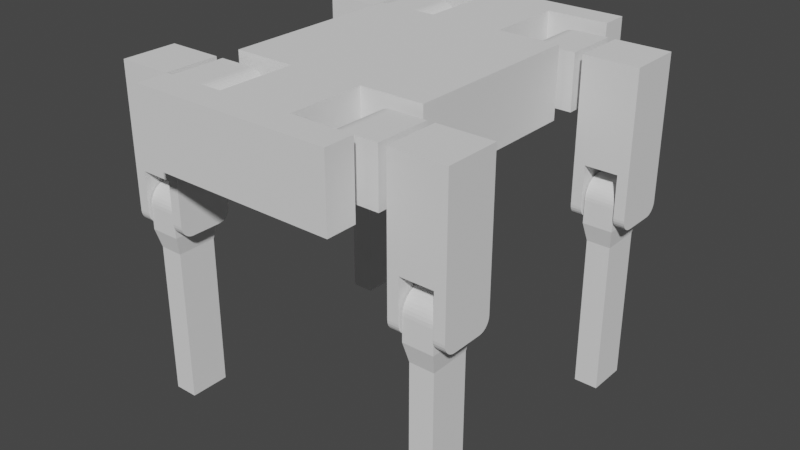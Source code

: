 # Source: quadruped-model.blend  (saved by Blender 2.90.8; exported with 4.5.12 LTS)
import bpy
from mathutils import Matrix  # noqa: F401  (used for matrix-valued properties, if any)

bpy.ops.wm.read_factory_settings(use_empty=True)
scene = bpy.context.scene
scene.name = 'Scene'

# ---- collections
col_collection = bpy.data.collections.new('Collection'); scene.collection.children.link(col_collection)

# ---- world
world_world = bpy.data.worlds.new('World'); scene.world = world_world
world_world.use_nodes = True; world_world.node_tree.nodes.clear()
_N = world_world.node_tree.nodes; _L = world_world.node_tree.links
n0 = _N.new('ShaderNodeOutputWorld'); n0.name = 'World Output'; n0.location = (300, 300)
n1 = _N.new('ShaderNodeBackground'); n1.name = 'Background'; n1.location = (10, 300)
n1.inputs[0].default_value = (0.05088, 0.05088, 0.05088, 1.0)
_L.new(n1.outputs[0], n0.inputs[0])
n0.is_active_output = True
world_world.color = (0.05088, 0.05088, 0.05088)
world_world.use_sun_shadow = False
world_world.sun_shadow_jitter_overblur = 0.0

# ---- meshes
me_cube_001 = bpy.data.meshes.new('Cube.001')
me_cube_001.from_pydata([(-1.0, -0.9957, -1.0), (-1.0, -0.9957, 1.0), (-1.0, 1.004, -1.0), (-1.0, 1.004, 1.0), (1.0, -0.9957, -1.0), (1.0, -0.9957, 1.0), (1.0, 1.004, -1.0), (1.0, 1.004, 1.0), (-1.0, -0.8457, -1.0), (-1.0, -0.8457, 1.0), (1.0, -0.8457, -1.0), (1.0, -0.8457, 1.0), (-1.0, 0.8655, 1.0), (1.0, 0.8655, -1.0), (-1.0, 0.8655, -1.0), (1.0, 0.8655, 1.0), (-1.0, -0.4607, -1.0), (1.0, -0.4607, 1.0), (-1.0, -0.4607, 1.0), (1.0, -0.4607, -1.0), (-1.0, 0.4677, 1.0), (1.0, 0.4677, -1.0), (-1.0, 0.4677, -1.0), (1.0, 0.4677, 1.0), (1.0, -0.4607, 1.0), (1.0, -0.8457, 1.0), (1.0, -0.8457, -1.0), (1.0, 0.4677, -1.0), (1.0, 0.8655, -1.0), (1.0, 0.8655, 1.0), (1.0, -0.4607, -1.0), (1.0, 0.4677, 1.0), (0.375, -0.4607, 1.0), (0.375, -0.8457, 1.0), (0.375, -0.8457, -1.0), (0.375, 0.4677, -1.0), (0.375, 0.8655, -1.0), (0.375, 0.8655, 1.0), (0.375, -0.4607, -1.0), (0.375, 0.4677, 1.0), (-0.375, -0.4607, -1.0), (-0.375, -0.8457, -1.0), (-0.375, -0.8457, 1.0), (-0.375, 0.4677, 1.0), (-0.375, 0.8655, 1.0), (-0.375, 0.8655, -1.0), (-0.375, -0.4607, 1.0), (-0.375, 0.4677, -1.0), (1.0, 0.8655, -1.0), (-1.0, 0.8655, -1.0)], [], [(14, 12, 3, 2), (2, 3, 7, 6), (10, 11, 5, 4), (4, 5, 1, 0), (8, 10, 4, 0), (11, 9, 1, 5), (13, 15, 29, 28), (0, 1, 9, 8), (6, 7, 15, 13), (2, 6, 13, 14), (7, 3, 12, 15), (21, 23, 17, 19), (22, 21, 19, 16), (23, 20, 18, 17), (16, 18, 20, 22), (19, 17, 24, 30), (23, 21, 27, 31), (11, 10, 26, 25), (38, 32, 33, 34), (36, 37, 39, 35), (31, 27, 35, 39), (30, 24, 32, 38), (28, 29, 37, 36), (25, 26, 34, 33), (47, 43, 44, 45), (41, 42, 46, 40), (12, 14, 45, 44), (22, 20, 43, 47), (18, 16, 40, 46), (8, 9, 42, 41), (14, 13, 48, 49), (35, 47, 45, 36), (34, 41, 40, 38), (37, 44, 43, 39), (32, 46, 42, 33)])
_uv = me_cube_001.uv_layers.new(name='UVMap')
_uv.uv.foreach_set('vector', [0.375, 0.2327, 0.625, 0.2327, 0.625, 0.25, 0.375, 0.25, 0.375, 0.25, 0.625, 0.25, 0.625, 0.5, 0.375, 0.5, 0.375, 0.7313, 0.625, 0.7313, 0.625, 0.75, 0.375, 0.75, 0.375, 0.75, 0.625, 0.75, 0.625, 1.0, 0.375, 1.0, 0.125, 0.7313, 0.375, 0.7313, 0.375, 0.75, 0.125, 0.75, 0.625, 0.7313, 0.875, 0.7313, 0.875, 0.75, 0.625, 0.75, 0.375, 0.5173, 0.625, 0.5173, 0.625, 0.5173, 0.375, 0.5173, 0.375, 0.0, 0.625, 0.0, 0.625, 0.01875, 0.375, 0.01875, 0.375, 0.5, 0.625, 0.5, 0.625, 0.5173, 0.375, 0.5173, 0.125, 0.5, 0.375, 0.5, 0.375, 0.5173, 0.125, 0.5173, 0.625, 0.5, 0.875, 0.5, 0.875, 0.5173, 0.625, 0.5173, 0.375, 0.5671, 0.625, 0.5671, 0.625, 0.6831, 0.375, 0.6831, 0.125, 0.5671, 0.375, 0.5671, 0.375, 0.6831, 0.125, 0.6831, 0.625, 0.5671, 0.875, 0.5671, 0.875, 0.6831, 0.625, 0.6831, 0.375, 0.06688, 0.625, 0.06688, 0.625, 0.1829, 0.375, 0.1829, 0.375, 0.6831, 0.625, 0.6831, 0.625, 0.6831, 0.375, 0.6831, 0.625, 0.5671, 0.375, 0.5671, 0.375, 0.5671, 0.625, 0.5671, 0.625, 0.7313, 0.375, 0.7313, 0.375, 0.7313, 0.625, 0.7313, 0.375, 0.6831, 0.625, 0.6831, 0.625, 0.7313, 0.375, 0.7313, 0.375, 0.5173, 0.625, 0.5173, 0.625, 0.5671, 0.375, 0.5671, 0.625, 0.5671, 0.375, 0.5671, 0.375, 0.5671, 0.625, 0.5671, 0.375, 0.6831, 0.625, 0.6831, 0.625, 0.6831, 0.375, 0.6831, 0.375, 0.5173, 0.625, 0.5173, 0.625, 0.5173, 0.375, 0.5173, 0.625, 0.7313, 0.375, 0.7313, 0.375, 0.7313, 0.625, 0.7313, 0.375, 0.1829, 0.625, 0.1829, 0.625, 0.2327, 0.375, 0.2327, 0.375, 0.01875, 0.625, 0.01875, 0.625, 0.06688, 0.375, 0.06688, 0.625, 0.2327, 0.375, 0.2327, 0.375, 0.2327, 0.625, 0.2327, 0.375, 0.1829, 0.625, 0.1829, 0.625, 0.1829, 0.375, 0.1829, 0.625, 0.06688, 0.375, 0.06688, 0.375, 0.06688, 0.625, 0.06688, 0.375, 0.01875, 0.625, 0.01875, 0.625, 0.01875, 0.375, 0.01875, 0.125, 0.5173, 0.375, 0.5173, 0.375, 0.5173, 0.125, 0.5173, 0.375, 0.5671, 0.375, 0.1829, 0.375, 0.2327, 0.375, 0.5173, 0.375, 0.7313, 0.375, 0.01875, 0.375, 0.06688, 0.375, 0.6831, 0.625, 0.5173, 0.625, 0.2327, 0.625, 0.1829, 0.625, 0.5671, 0.625, 0.6831, 0.625, 0.06688, 0.625, 0.01875, 0.625, 0.7313])
me_cube_001.use_remesh_fix_poles = True
me_cube_001.use_remesh_preserve_attributes = False
me_cube_001.use_mirror_vertex_groups = False
me_cube_001.update()
me_cube_002 = bpy.data.meshes.new('Cube.002')
me_cube_002.from_pydata([(-0.9445, -1.0, -1.0), (-0.9445, -1.0, 1.0), (-0.9445, 1.0, -1.0), (-0.9445, 1.0, 1.0), (0.2961, -1.0, -1.0), (1.056, -1.0, -0.2406), (0.4149, -1.0, -0.9907), (0.5308, -1.0, -0.9628), (0.6409, -1.0, -0.9172), (0.7425, -1.0, -0.855), (0.8331, -1.0, -0.7776), (0.9105, -1.0, -0.687), (0.9728, -1.0, -0.5854), (1.018, -1.0, -0.4753), (1.046, -1.0, -0.3594), (1.056, -1.0, 0.2406), (0.2961, -1.0, 1.0), (1.046, -1.0, 0.3594), (1.018, -1.0, 0.4753), (0.9728, -1.0, 0.5854), (0.9105, -1.0, 0.687), (0.8331, -1.0, 0.7776), (0.7425, -1.0, 0.855), (0.6409, -1.0, 0.9172), (0.5308, -1.0, 0.9628), (0.4149, -1.0, 0.9907), (1.056, 1.0, -0.2406), (0.2961, 1.0, -1.0), (1.046, 1.0, -0.3594), (1.018, 1.0, -0.4753), (0.9728, 1.0, -0.5854), (0.9105, 1.0, -0.687), (0.8331, 1.0, -0.7776), (0.7425, 1.0, -0.855), (0.6409, 1.0, -0.9172), (0.5308, 1.0, -0.9628), (0.4149, 1.0, -0.9907), (0.2961, 1.0, 1.0), (1.056, 1.0, 0.2406), (0.4149, 1.0, 0.9907), (0.5308, 1.0, 0.9628), (0.6409, 1.0, 0.9172), (0.7425, 1.0, 0.855), (0.8331, 1.0, 0.7776), (0.9105, 1.0, 0.687), (0.9728, 1.0, 0.5854), (1.018, 1.0, 0.4753), (1.046, 1.0, 0.3594)], [], [(0, 1, 3, 2), (4, 6, 7, 8, 9, 10, 11, 12, 13, 14, 5, 15, 17, 18, 19, 20, 21, 22, 23, 24, 25, 16, 1, 0), (37, 3, 1, 16), (26, 38, 15, 5), (2, 3, 37, 39, 40, 41, 42, 43, 44, 45, 46, 47, 38, 26, 28, 29, 30, 31, 32, 33, 34, 35, 36, 27), (4, 27, 36, 6), (6, 36, 35, 7), (7, 35, 34, 8), (8, 34, 33, 9), (9, 33, 32, 10), (10, 32, 31, 11), (11, 31, 30, 12), (12, 30, 29, 13), (13, 29, 28, 14), (14, 28, 26, 5), (37, 16, 25, 39), (39, 25, 24, 40), (40, 24, 23, 41), (41, 23, 22, 42), (42, 22, 21, 43), (43, 21, 20, 44), (44, 20, 19, 45), (45, 19, 18, 46), (46, 18, 17, 47), (47, 17, 15, 38), (2, 27, 4, 0)])
_uv = me_cube_002.uv_layers.new(name='UVMap')
_uv.uv.foreach_set('vector', [0.375, 0.0, 0.625, 0.0, 0.625, 0.25, 0.375, 0.25, 0.375, 0.8449, 0.322, 0.7767, 0.3328, 0.7719, 0.3439, 0.7673, 0.355, 0.763, 0.3843, 0.7593, 0.4141, 0.756, 0.4268, 0.7534, 0.4406, 0.7515, 0.4551, 0.7504, 0.4699, 0.75, 0.5301, 0.75, 0.5449, 0.7504, 0.5594, 0.7515, 0.5732, 0.7534, 0.5859, 0.756, 0.6157, 0.7593, 0.645, 0.763, 0.6561, 0.7673, 0.6672, 0.7719, 0.678, 0.7767, 0.625, 0.8449, 0.625, 1.0, 0.375, 1.0, 0.7199, 0.5, 0.875, 0.5, 0.875, 0.75, 0.7199, 0.75, 0.4699, 0.5, 0.5301, 0.5, 0.5301, 0.75, 0.4699, 0.75, 0.375, 0.25, 0.625, 0.25, 0.625, 0.4051, 0.678, 0.4733, 0.6672, 0.4781, 0.6561, 0.4827, 0.645, 0.487, 0.6157, 0.4907, 0.5859, 0.494, 0.5732, 0.4966, 0.5594, 0.4985, 0.5449, 0.4996, 0.5301, 0.5, 0.4699, 0.5, 0.4551, 0.4996, 0.4406, 0.4985, 0.4268, 0.4966, 0.4141, 0.494, 0.3843, 0.4907, 0.355, 0.487, 0.3439, 0.4827, 0.3328, 0.4781, 0.322, 0.4733, 0.375, 0.4051, 0.2801, 0.75, 0.2801, 0.5, 0.322, 0.4733, 0.322, 0.7767, 0.322, 0.7767, 0.322, 0.4733, 0.3328, 0.4781, 0.3328, 0.7719, 0.3328, 0.7719, 0.3328, 0.4781, 0.3439, 0.4827, 0.3439, 0.7673, 0.3439, 0.7673, 0.3439, 0.4827, 0.355, 0.487, 0.355, 0.763, 0.355, 0.763, 0.355, 0.487, 0.3843, 0.4907, 0.3843, 0.7593, 0.3843, 0.7593, 0.3843, 0.4907, 0.4141, 0.494, 0.4141, 0.756, 0.4141, 0.756, 0.4141, 0.494, 0.4268, 0.4966, 0.4268, 0.7534, 0.4268, 0.7534, 0.4268, 0.4966, 0.4406, 0.4985, 0.4406, 0.7515, 0.4406, 0.7515, 0.4406, 0.4985, 0.4551, 0.4996, 0.4551, 0.7504, 0.4551, 0.7504, 0.4551, 0.4996, 0.4699, 0.5, 0.4699, 0.75, 0.7199, 0.5, 0.7199, 0.75, 0.678, 0.7767, 0.678, 0.4733, 0.678, 0.4733, 0.678, 0.7767, 0.6672, 0.7719, 0.6672, 0.4781, 0.6672, 0.4781, 0.6672, 0.7719, 0.6561, 0.7673, 0.6561, 0.4827, 0.6561, 0.4827, 0.6561, 0.7673, 0.645, 0.763, 0.645, 0.487, 0.645, 0.487, 0.645, 0.763, 0.6157, 0.7593, 0.6157, 0.4907, 0.6157, 0.4907, 0.6157, 0.7593, 0.5859, 0.756, 0.5859, 0.494, 0.5859, 0.494, 0.5859, 0.756, 0.5732, 0.7534, 0.5732, 0.4966, 0.5732, 0.4966, 0.5732, 0.7534, 0.5594, 0.7515, 0.5594, 0.4985, 0.5594, 0.4985, 0.5594, 0.7515, 0.5449, 0.7504, 0.5449, 0.4996, 0.5449, 0.4996, 0.5449, 0.7504, 0.5301, 0.75, 0.5301, 0.5, 0.125, 0.5, 0.2801, 0.5, 0.2801, 0.75, 0.125, 0.75])
me_cube_002.use_remesh_fix_poles = True
me_cube_002.use_remesh_preserve_attributes = False
me_cube_002.use_mirror_vertex_groups = False
me_cube_002.update()
me_cube_003 = bpy.data.meshes.new('Cube.003')
me_cube_003.from_pydata([(0.9445, -1.0, -1.0), (0.9445, -1.0, 1.0), (0.9445, 1.0, -1.0), (0.9445, 1.0, 1.0), (-1.056, -1.0, -0.2406), (-0.2961, -1.0, -1.0), (-1.046, -1.0, -0.3594), (-1.018, -1.0, -0.4753), (-0.9728, -1.0, -0.5854), (-0.9105, -1.0, -0.687), (-0.8331, -1.0, -0.7776), (-0.7425, -1.0, -0.855), (-0.6409, -1.0, -0.9172), (-0.5308, -1.0, -0.9628), (-0.4149, -1.0, -0.9907), (-0.2961, -1.0, 1.0), (-1.056, -1.0, 0.2406), (-0.4149, -1.0, 0.9907), (-0.5308, -1.0, 0.9628), (-0.6409, -1.0, 0.9172), (-0.7425, -1.0, 0.855), (-0.8331, -1.0, 0.7776), (-0.9105, -1.0, 0.687), (-0.9728, -1.0, 0.5854), (-1.018, -1.0, 0.4753), (-1.046, -1.0, 0.3594), (-0.2961, 1.0, -1.0), (-1.056, 1.0, -0.2406), (-0.4149, 1.0, -0.9907), (-0.5308, 1.0, -0.9628), (-0.6409, 1.0, -0.9172), (-0.7425, 1.0, -0.855), (-0.8331, 1.0, -0.7776), (-0.9105, 1.0, -0.687), (-0.9728, 1.0, -0.5854), (-1.018, 1.0, -0.4753), (-1.046, 1.0, -0.3594), (-1.056, 1.0, 0.2406), (-0.2961, 1.0, 1.0), (-1.046, 1.0, 0.3594), (-1.018, 1.0, 0.4753), (-0.9728, 1.0, 0.5854), (-0.9105, 1.0, 0.687), (-0.8331, 1.0, 0.7776), (-0.7425, 1.0, 0.855), (-0.6409, 1.0, 0.9172), (-0.5308, 1.0, 0.9628), (-0.4149, 1.0, 0.9907)], [], [(0, 1, 15, 17, 18, 19, 20, 21, 22, 23, 24, 25, 16, 4, 6, 7, 8, 9, 10, 11, 12, 13, 14, 5), (2, 3, 1, 0), (3, 38, 15, 1), (4, 16, 37, 27), (26, 28, 29, 30, 31, 32, 33, 34, 35, 36, 27, 37, 39, 40, 41, 42, 43, 44, 45, 46, 47, 38, 3, 2), (26, 5, 14, 28), (28, 14, 13, 29), (29, 13, 12, 30), (30, 12, 11, 31), (31, 11, 10, 32), (32, 10, 9, 33), (33, 9, 8, 34), (34, 8, 7, 35), (35, 7, 6, 36), (36, 6, 4, 27), (15, 38, 47, 17), (17, 47, 46, 18), (18, 46, 45, 19), (19, 45, 44, 20), (20, 44, 43, 21), (21, 43, 42, 22), (22, 42, 41, 23), (23, 41, 40, 24), (24, 40, 39, 25), (25, 39, 37, 16), (26, 2, 0, 5)])
_uv = me_cube_003.uv_layers.new(name='UVMap')
_uv.uv.foreach_set('vector', [0.375, 0.75, 0.625, 0.75, 0.625, 0.9051, 0.6238, 0.9199, 0.6204, 0.9344, 0.6147, 0.9482, 0.6069, 0.9609, 0.5972, 0.9722, 0.5859, 0.9819, 0.5732, 0.9897, 0.5594, 0.9954, 0.5449, 0.9988, 0.5301, 1.0, 0.4699, 1.0, 0.4551, 0.9988, 0.4406, 0.9954, 0.4268, 0.9897, 0.4141, 0.9819, 0.4028, 0.9722, 0.3931, 0.9609, 0.3853, 0.9482, 0.3796, 0.9344, 0.3762, 0.9199, 0.375, 0.9051, 0.375, 0.5, 0.625, 0.5, 0.625, 0.75, 0.375, 0.75, 0.625, 0.5, 0.7801, 0.5, 0.7801, 0.75, 0.625, 0.75, 0.4699, 0.0, 0.5301, 0.0, 0.5301, 0.25, 0.4699, 0.25, 0.375, 0.3449, 0.3762, 0.3301, 0.3796, 0.3156, 0.3853, 0.3018, 0.3931, 0.2891, 0.4028, 0.2778, 0.4141, 0.2681, 0.4268, 0.2603, 0.4406, 0.2546, 0.4551, 0.2512, 0.4699, 0.25, 0.5301, 0.25, 0.5449, 0.2512, 0.5594, 0.2546, 0.5732, 0.2603, 0.5859, 0.2681, 0.5972, 0.2778, 0.6069, 0.2891, 0.6147, 0.3018, 0.6204, 0.3156, 0.6238, 0.3301, 0.625, 0.3449, 0.625, 0.5, 0.375, 0.5, 0.2199, 0.5, 0.2199, 0.75, 0.2051, 0.75, 0.2051, 0.5, 0.2051, 0.5, 0.2051, 0.75, 0.1906, 0.75, 0.1906, 0.5, 0.1906, 0.5, 0.1906, 0.75, 0.1768, 0.75, 0.1768, 0.5, 0.1768, 0.5, 0.1768, 0.75, 0.1641, 0.75, 0.1641, 0.5, 0.1641, 0.5, 0.1641, 0.75, 0.125, 0.75, 0.125, 0.5, 0.375, 0.25, 0.375, 0.0, 0.4141, 0.0, 0.4141, 0.25, 0.4141, 0.25, 0.4141, 0.0, 0.4268, 0.0, 0.4268, 0.25, 0.4268, 0.25, 0.4268, 0.0, 0.4406, 0.0, 0.4406, 0.25, 0.4406, 0.25, 0.4406, 0.0, 0.4551, 0.0, 0.4551, 0.25, 0.4551, 0.25, 0.4551, 0.0, 0.4699, 0.0, 0.4699, 0.25, 0.7801, 0.75, 0.7801, 0.5, 0.7949, 0.5, 0.7949, 0.75, 0.7949, 0.75, 0.7949, 0.5, 0.8094, 0.5, 0.8094, 0.75, 0.8094, 0.75, 0.8094, 0.5, 0.8232, 0.5, 0.8232, 0.75, 0.8232, 0.75, 0.8232, 0.5, 0.8359, 0.5, 0.8359, 0.75, 0.8359, 0.75, 0.8359, 0.5, 0.875, 0.5, 0.875, 0.75, 0.625, 0.0, 0.625, 0.25, 0.5859, 0.25, 0.5859, 0.0, 0.5859, 0.0, 0.5859, 0.25, 0.5732, 0.25, 0.5732, 0.0, 0.5732, 0.0, 0.5732, 0.25, 0.5594, 0.25, 0.5594, 0.0, 0.5594, 0.0, 0.5594, 0.25, 0.5449, 0.25, 0.5449, 0.0, 0.5449, 0.0, 0.5449, 0.25, 0.5301, 0.25, 0.5301, 0.0, 0.2199, 0.5, 0.375, 0.5, 0.375, 0.75, 0.2199, 0.75])
me_cube_003.use_remesh_fix_poles = True
me_cube_003.use_remesh_preserve_attributes = False
me_cube_003.use_mirror_vertex_groups = False
me_cube_003.update()
me_cube_004 = bpy.data.meshes.new('Cube.004')
me_cube_004.from_pydata([(0.9445, -1.0, -1.0), (0.9445, -1.0, 1.0), (0.9445, 1.0, -1.0), (0.9445, 1.0, 1.0), (-1.056, -1.0, -0.2406), (-0.2961, -1.0, -1.0), (-1.046, -1.0, -0.3594), (-1.018, -1.0, -0.4753), (-0.9728, -1.0, -0.5854), (-0.9105, -1.0, -0.687), (-0.8331, -1.0, -0.7776), (-0.7425, -1.0, -0.855), (-0.6409, -1.0, -0.9172), (-0.5308, -1.0, -0.9628), (-0.4149, -1.0, -0.9907), (-0.2961, -1.0, 1.0), (-1.056, -1.0, 0.2406), (-0.4149, -1.0, 0.9907), (-0.5308, -1.0, 0.9628), (-0.6409, -1.0, 0.9172), (-0.7425, -1.0, 0.855), (-0.8331, -1.0, 0.7776), (-0.9105, -1.0, 0.687), (-0.9728, -1.0, 0.5854), (-1.018, -1.0, 0.4753), (-1.046, -1.0, 0.3594), (-0.2961, 1.0, -1.0), (-1.056, 1.0, -0.2406), (-0.4149, 1.0, -0.9907), (-0.5308, 1.0, -0.9628), (-0.6409, 1.0, -0.9172), (-0.7425, 1.0, -0.855), (-0.8331, 1.0, -0.7776), (-0.9105, 1.0, -0.687), (-0.9728, 1.0, -0.5854), (-1.018, 1.0, -0.4753), (-1.046, 1.0, -0.3594), (-1.056, 1.0, 0.2406), (-0.2961, 1.0, 1.0), (-1.046, 1.0, 0.3594), (-1.018, 1.0, 0.4753), (-0.9728, 1.0, 0.5854), (-0.9105, 1.0, 0.687), (-0.8331, 1.0, 0.7776), (-0.7425, 1.0, 0.855), (-0.6409, 1.0, 0.9172), (-0.5308, 1.0, 0.9628), (-0.4149, 1.0, 0.9907)], [], [(0, 1, 15, 17, 18, 19, 20, 21, 22, 23, 24, 25, 16, 4, 6, 7, 8, 9, 10, 11, 12, 13, 14, 5), (2, 3, 1, 0), (3, 38, 15, 1), (4, 16, 37, 27), (26, 28, 29, 30, 31, 32, 33, 34, 35, 36, 27, 37, 39, 40, 41, 42, 43, 44, 45, 46, 47, 38, 3, 2), (26, 5, 14, 28), (28, 14, 13, 29), (29, 13, 12, 30), (30, 12, 11, 31), (31, 11, 10, 32), (32, 10, 9, 33), (33, 9, 8, 34), (34, 8, 7, 35), (35, 7, 6, 36), (36, 6, 4, 27), (15, 38, 47, 17), (17, 47, 46, 18), (18, 46, 45, 19), (19, 45, 44, 20), (20, 44, 43, 21), (21, 43, 42, 22), (22, 42, 41, 23), (23, 41, 40, 24), (24, 40, 39, 25), (25, 39, 37, 16), (26, 2, 0, 5)])
_uv = me_cube_004.uv_layers.new(name='UVMap')
_uv.uv.foreach_set('vector', [0.375, 0.75, 0.625, 0.75, 0.625, 0.9051, 0.6238, 0.9199, 0.6204, 0.9344, 0.6147, 0.9482, 0.6069, 0.9609, 0.5972, 0.9722, 0.5859, 0.9819, 0.5732, 0.9897, 0.5594, 0.9954, 0.5449, 0.9988, 0.5301, 1.0, 0.4699, 1.0, 0.4551, 0.9988, 0.4406, 0.9954, 0.4268, 0.9897, 0.4141, 0.9819, 0.4028, 0.9722, 0.3931, 0.9609, 0.3853, 0.9482, 0.3796, 0.9344, 0.3762, 0.9199, 0.375, 0.9051, 0.375, 0.5, 0.625, 0.5, 0.625, 0.75, 0.375, 0.75, 0.625, 0.5, 0.7801, 0.5, 0.7801, 0.75, 0.625, 0.75, 0.4699, 0.0, 0.5301, 0.0, 0.5301, 0.25, 0.4699, 0.25, 0.375, 0.3449, 0.3762, 0.3301, 0.3796, 0.3156, 0.3853, 0.3018, 0.3931, 0.2891, 0.4028, 0.2778, 0.4141, 0.2681, 0.4268, 0.2603, 0.4406, 0.2546, 0.4551, 0.2512, 0.4699, 0.25, 0.5301, 0.25, 0.5449, 0.2512, 0.5594, 0.2546, 0.5732, 0.2603, 0.5859, 0.2681, 0.5972, 0.2778, 0.6069, 0.2891, 0.6147, 0.3018, 0.6204, 0.3156, 0.6238, 0.3301, 0.625, 0.3449, 0.625, 0.5, 0.375, 0.5, 0.2199, 0.5, 0.2199, 0.75, 0.2051, 0.75, 0.2051, 0.5, 0.2051, 0.5, 0.2051, 0.75, 0.1906, 0.75, 0.1906, 0.5, 0.1906, 0.5, 0.1906, 0.75, 0.1768, 0.75, 0.1768, 0.5, 0.1768, 0.5, 0.1768, 0.75, 0.1641, 0.75, 0.1641, 0.5, 0.1641, 0.5, 0.1641, 0.75, 0.125, 0.75, 0.125, 0.5, 0.375, 0.25, 0.375, 0.0, 0.4141, 0.0, 0.4141, 0.25, 0.4141, 0.25, 0.4141, 0.0, 0.4268, 0.0, 0.4268, 0.25, 0.4268, 0.25, 0.4268, 0.0, 0.4406, 0.0, 0.4406, 0.25, 0.4406, 0.25, 0.4406, 0.0, 0.4551, 0.0, 0.4551, 0.25, 0.4551, 0.25, 0.4551, 0.0, 0.4699, 0.0, 0.4699, 0.25, 0.7801, 0.75, 0.7801, 0.5, 0.7949, 0.5, 0.7949, 0.75, 0.7949, 0.75, 0.7949, 0.5, 0.8094, 0.5, 0.8094, 0.75, 0.8094, 0.75, 0.8094, 0.5, 0.8232, 0.5, 0.8232, 0.75, 0.8232, 0.75, 0.8232, 0.5, 0.8359, 0.5, 0.8359, 0.75, 0.8359, 0.75, 0.8359, 0.5, 0.875, 0.5, 0.875, 0.75, 0.625, 0.0, 0.625, 0.25, 0.5859, 0.25, 0.5859, 0.0, 0.5859, 0.0, 0.5859, 0.25, 0.5732, 0.25, 0.5732, 0.0, 0.5732, 0.0, 0.5732, 0.25, 0.5594, 0.25, 0.5594, 0.0, 0.5594, 0.0, 0.5594, 0.25, 0.5449, 0.25, 0.5449, 0.0, 0.5449, 0.0, 0.5449, 0.25, 0.5301, 0.25, 0.5301, 0.0, 0.2199, 0.5, 0.375, 0.5, 0.375, 0.75, 0.2199, 0.75])
me_cube_004.use_remesh_fix_poles = True
me_cube_004.use_remesh_preserve_attributes = False
me_cube_004.use_mirror_vertex_groups = False
me_cube_004.update()
me_cube_005 = bpy.data.meshes.new('Cube.005')
me_cube_005.from_pydata([(-0.9445, -1.0, -1.0), (-0.9445, -1.0, 1.0), (-0.9445, 1.0, -1.0), (-0.9445, 1.0, 1.0), (0.2961, -1.0, -1.0), (1.056, -1.0, -0.2406), (0.4149, -1.0, -0.9907), (0.5308, -1.0, -0.9628), (0.6409, -1.0, -0.9172), (0.7425, -1.0, -0.855), (0.8331, -1.0, -0.7776), (0.9105, -1.0, -0.687), (0.9728, -1.0, -0.5854), (1.018, -1.0, -0.4753), (1.046, -1.0, -0.3594), (1.056, -1.0, 0.2406), (0.2961, -1.0, 1.0), (1.046, -1.0, 0.3594), (1.018, -1.0, 0.4753), (0.9728, -1.0, 0.5854), (0.9105, -1.0, 0.687), (0.8331, -1.0, 0.7776), (0.7425, -1.0, 0.855), (0.6409, -1.0, 0.9172), (0.5308, -1.0, 0.9628), (0.4149, -1.0, 0.9907), (1.056, 1.0, -0.2406), (0.2961, 1.0, -1.0), (1.046, 1.0, -0.3594), (1.018, 1.0, -0.4753), (0.9728, 1.0, -0.5854), (0.9105, 1.0, -0.687), (0.8331, 1.0, -0.7776), (0.7425, 1.0, -0.855), (0.6409, 1.0, -0.9172), (0.5308, 1.0, -0.9628), (0.4149, 1.0, -0.9907), (0.2961, 1.0, 1.0), (1.056, 1.0, 0.2406), (0.4149, 1.0, 0.9907), (0.5308, 1.0, 0.9628), (0.6409, 1.0, 0.9172), (0.7425, 1.0, 0.855), (0.8331, 1.0, 0.7776), (0.9105, 1.0, 0.687), (0.9728, 1.0, 0.5854), (1.018, 1.0, 0.4753), (1.046, 1.0, 0.3594)], [], [(0, 1, 3, 2), (4, 6, 7, 8, 9, 10, 11, 12, 13, 14, 5, 15, 17, 18, 19, 20, 21, 22, 23, 24, 25, 16, 1, 0), (37, 3, 1, 16), (26, 38, 15, 5), (2, 3, 37, 39, 40, 41, 42, 43, 44, 45, 46, 47, 38, 26, 28, 29, 30, 31, 32, 33, 34, 35, 36, 27), (4, 27, 36, 6), (6, 36, 35, 7), (7, 35, 34, 8), (8, 34, 33, 9), (9, 33, 32, 10), (10, 32, 31, 11), (11, 31, 30, 12), (12, 30, 29, 13), (13, 29, 28, 14), (14, 28, 26, 5), (37, 16, 25, 39), (39, 25, 24, 40), (40, 24, 23, 41), (41, 23, 22, 42), (42, 22, 21, 43), (43, 21, 20, 44), (44, 20, 19, 45), (45, 19, 18, 46), (46, 18, 17, 47), (47, 17, 15, 38), (2, 27, 4, 0)])
_uv = me_cube_005.uv_layers.new(name='UVMap')
_uv.uv.foreach_set('vector', [0.375, 0.0, 0.625, 0.0, 0.625, 0.25, 0.375, 0.25, 0.375, 0.8449, 0.322, 0.7767, 0.3328, 0.7719, 0.3439, 0.7673, 0.355, 0.763, 0.3843, 0.7593, 0.4141, 0.756, 0.4268, 0.7534, 0.4406, 0.7515, 0.4551, 0.7504, 0.4699, 0.75, 0.5301, 0.75, 0.5449, 0.7504, 0.5594, 0.7515, 0.5732, 0.7534, 0.5859, 0.756, 0.6157, 0.7593, 0.645, 0.763, 0.6561, 0.7673, 0.6672, 0.7719, 0.678, 0.7767, 0.625, 0.8449, 0.625, 1.0, 0.375, 1.0, 0.7199, 0.5, 0.875, 0.5, 0.875, 0.75, 0.7199, 0.75, 0.4699, 0.5, 0.5301, 0.5, 0.5301, 0.75, 0.4699, 0.75, 0.375, 0.25, 0.625, 0.25, 0.625, 0.4051, 0.678, 0.4733, 0.6672, 0.4781, 0.6561, 0.4827, 0.645, 0.487, 0.6157, 0.4907, 0.5859, 0.494, 0.5732, 0.4966, 0.5594, 0.4985, 0.5449, 0.4996, 0.5301, 0.5, 0.4699, 0.5, 0.4551, 0.4996, 0.4406, 0.4985, 0.4268, 0.4966, 0.4141, 0.494, 0.3843, 0.4907, 0.355, 0.487, 0.3439, 0.4827, 0.3328, 0.4781, 0.322, 0.4733, 0.375, 0.4051, 0.2801, 0.75, 0.2801, 0.5, 0.322, 0.4733, 0.322, 0.7767, 0.322, 0.7767, 0.322, 0.4733, 0.3328, 0.4781, 0.3328, 0.7719, 0.3328, 0.7719, 0.3328, 0.4781, 0.3439, 0.4827, 0.3439, 0.7673, 0.3439, 0.7673, 0.3439, 0.4827, 0.355, 0.487, 0.355, 0.763, 0.355, 0.763, 0.355, 0.487, 0.3843, 0.4907, 0.3843, 0.7593, 0.3843, 0.7593, 0.3843, 0.4907, 0.4141, 0.494, 0.4141, 0.756, 0.4141, 0.756, 0.4141, 0.494, 0.4268, 0.4966, 0.4268, 0.7534, 0.4268, 0.7534, 0.4268, 0.4966, 0.4406, 0.4985, 0.4406, 0.7515, 0.4406, 0.7515, 0.4406, 0.4985, 0.4551, 0.4996, 0.4551, 0.7504, 0.4551, 0.7504, 0.4551, 0.4996, 0.4699, 0.5, 0.4699, 0.75, 0.7199, 0.5, 0.7199, 0.75, 0.678, 0.7767, 0.678, 0.4733, 0.678, 0.4733, 0.678, 0.7767, 0.6672, 0.7719, 0.6672, 0.4781, 0.6672, 0.4781, 0.6672, 0.7719, 0.6561, 0.7673, 0.6561, 0.4827, 0.6561, 0.4827, 0.6561, 0.7673, 0.645, 0.763, 0.645, 0.487, 0.645, 0.487, 0.645, 0.763, 0.6157, 0.7593, 0.6157, 0.4907, 0.6157, 0.4907, 0.6157, 0.7593, 0.5859, 0.756, 0.5859, 0.494, 0.5859, 0.494, 0.5859, 0.756, 0.5732, 0.7534, 0.5732, 0.4966, 0.5732, 0.4966, 0.5732, 0.7534, 0.5594, 0.7515, 0.5594, 0.4985, 0.5594, 0.4985, 0.5594, 0.7515, 0.5449, 0.7504, 0.5449, 0.4996, 0.5449, 0.4996, 0.5449, 0.7504, 0.5301, 0.75, 0.5301, 0.5, 0.125, 0.5, 0.2801, 0.5, 0.2801, 0.75, 0.125, 0.75])
me_cube_005.use_remesh_fix_poles = True
me_cube_005.use_remesh_preserve_attributes = False
me_cube_005.use_mirror_vertex_groups = False
me_cube_005.update()
me_cube_010 = bpy.data.meshes.new('Cube.010')
me_cube_010.from_pydata([(-1.0, -1.0, 2.319), (-1.0, 1.0, 2.319), (1.0, -1.0, 2.319), (1.0, 1.0, 2.319), (-1.0, -1.0, -1.345), (-1.0, 1.0, -1.345), (1.0, 1.0, -1.345), (1.0, -1.0, -1.345), (-0.6, 1.0, 2.319), (-0.6, -1.0, 2.319), (-0.6, -1.0, -1.345), (-0.6, 1.0, -1.345), (0.6, 1.0, 2.319), (0.6, 1.0, -1.345), (0.6, -1.0, 2.319), (0.6, -1.0, -1.345), (-1.0, -0.5569, -3.318), (-1.0, -1.0, -2.875), (-1.0, -0.6555, -3.307), (-1.0, -0.7492, -3.274), (-1.0, -0.8332, -3.221), (-1.0, -0.9033, -3.151), (-1.0, -0.9561, -3.067), (-1.0, -0.9889, -2.973), (-1.0, 1.0, -2.875), (-1.0, 0.5569, -3.318), (-1.0, 0.9889, -2.973), (-1.0, 0.9561, -3.067), (-1.0, 0.9033, -3.151), (-1.0, 0.8332, -3.221), (-1.0, 0.7492, -3.274), (-1.0, 0.6555, -3.307), (1.0, -1.0, -2.875), (1.0, -0.5569, -3.318), (1.0, -0.9889, -2.973), (1.0, -0.9561, -3.067), (1.0, -0.9033, -3.151), (1.0, -0.8332, -3.221), (1.0, -0.7492, -3.274), (1.0, -0.6555, -3.307), (1.0, 0.5569, -3.318), (1.0, 1.0, -2.875), (1.0, 0.6555, -3.307), (1.0, 0.7492, -3.274), (1.0, 0.8332, -3.221), (1.0, 0.9033, -3.151), (1.0, 0.9561, -3.067), (1.0, 0.9889, -2.973), (-0.6, 0.5569, -3.318), (-0.6, 1.0, -2.875), (-0.6, 0.6555, -3.307), (-0.6, 0.7492, -3.274), (-0.6, 0.8332, -3.221), (-0.6, 0.9033, -3.151), (-0.6, 0.9561, -3.067), (-0.6, 0.9889, -2.973), (-0.6, -1.0, -2.875), (-0.6, -0.5569, -3.318), (-0.6, -0.9889, -2.973), (-0.6, -0.9561, -3.067), (-0.6, -0.9033, -3.151), (-0.6, -0.8332, -3.221), (-0.6, -0.7492, -3.274), (-0.6, -0.6555, -3.307), (0.6, -0.5569, -3.318), (0.6, -1.0, -2.875), (0.6, -0.6555, -3.307), (0.6, -0.7492, -3.274), (0.6, -0.8332, -3.221), (0.6, -0.9033, -3.151), (0.6, -0.9561, -3.067), (0.6, -0.9889, -2.973), (0.6, 1.0, -2.875), (0.6, 0.5569, -3.318), (0.6, 0.9889, -2.973), (0.6, 0.9561, -3.067), (0.6, 0.9033, -3.151), (0.6, 0.8332, -3.221), (0.6, 0.7492, -3.274), (0.6, 0.6555, -3.307)], [], [(4, 0, 1, 5), (13, 12, 3, 6), (6, 3, 2, 7), (10, 9, 0, 4), (11, 8, 12, 13), (8, 1, 0, 9), (5, 11, 49, 24), (7, 15, 65, 32), (14, 9, 10, 15), (10, 4, 17, 56), (40, 33, 64, 73), (10, 56, 58, 59, 60, 61, 62, 63, 57, 48, 50, 51, 52, 53, 54, 55, 49, 11), (12, 8, 9, 14), (13, 72, 74, 75, 76, 77, 78, 79, 73, 64, 66, 67, 68, 69, 70, 71, 65, 15), (5, 1, 8, 11), (7, 2, 14, 15), (3, 12, 14, 2), (16, 25, 48, 57), (41, 72, 13, 6), (40, 42, 43, 44, 45, 46, 47, 41, 6, 7, 32, 34, 35, 36, 37, 38, 39, 33), (10, 11, 13, 15), (48, 25, 31, 50), (50, 31, 30, 51), (51, 30, 29, 52), (52, 29, 28, 53), (53, 28, 27, 54), (54, 27, 26, 55), (55, 26, 24, 49), (64, 33, 39, 66), (66, 39, 38, 67), (67, 38, 37, 68), (68, 37, 36, 69), (69, 36, 35, 70), (70, 35, 34, 71), (71, 34, 32, 65), (16, 57, 63, 18), (18, 63, 62, 19), (19, 62, 61, 20), (20, 61, 60, 21), (21, 60, 59, 22), (22, 59, 58, 23), (23, 58, 56, 17), (40, 73, 79, 42), (42, 79, 78, 43), (43, 78, 77, 44), (44, 77, 76, 45), (45, 76, 75, 46), (46, 75, 74, 47), (47, 74, 72, 41), (16, 18, 19, 20, 21, 22, 23, 17, 4, 5, 24, 26, 27, 28, 29, 30, 31, 25)])
_uv = me_cube_010.uv_layers.new(name='UVMap')
_uv.uv.foreach_set('vector', [0.4625, 0.0, 0.625, 0.0, 0.625, 0.25, 0.4625, 0.25, 0.4625, 0.45, 0.625, 0.45, 0.625, 0.5, 0.4625, 0.5, 0.4625, 0.5, 0.625, 0.5, 0.625, 0.75, 0.4625, 0.75, 0.4625, 0.95, 0.625, 0.95, 0.625, 1.0, 0.4625, 1.0, 0.4625, 0.3, 0.825, 0.5, 0.625, 0.45, 0.4625, 0.45, 0.825, 0.5, 0.875, 0.5, 0.875, 0.75, 0.825, 0.75, 0.4625, 0.25, 0.4625, 0.3, 0.1039, 0.06738, 0.3947, 0.25, 0.4625, 0.75, 0.4625, 0.8, 0.1039, 0.1797, 0.3947, 0.75, 0.625, 0.8, 0.625, 0.95, 0.4625, 0.95, 0.4625, 0.8, 0.4625, 0.95, 0.4625, 1.0, 0.3947, 0.2246, 0.1039, 0.2134, 0.375, 0.5554, 0.375, 0.6946, 0.0, 0.0, 0.0, 0.0, 0.4625, 0.95, 0.1039, 0.2134, 0.08076, 0.1655, 0.05881, 0.1193, 0.03911, 0.07775, 0.007554, 0.01293, 0.003429, 0.005534, 0.0008681, 0.001353, 0.0, 0.0, 0.0, 0.0, 0.0008681, 0.0009931, 0.003429, 0.003734, 0.007554, 0.007491, 0.03911, 0.02796, 0.05881, 0.03965, 0.08076, 0.05281, 0.1039, 0.06738, 0.4625, 0.3, 0.675, 0.5, 0.825, 0.5, 0.825, 0.75, 0.675, 0.75, 0.4625, 0.45, 0.1039, 0.1011, 0.08076, 0.07881, 0.05881, 0.05803, 0.03911, 0.03945, 0.007554, 0.008745, 0.003429, 0.004149, 0.0008681, 0.001076, 0.0, 0.0, 0.0, 0.0, 0.0008681, 0.00127, 0.003429, 0.005118, 0.007554, 0.01167, 0.03911, 0.06626, 0.05881, 0.1009, 0.08076, 0.1395, 0.1039, 0.1797, 0.4625, 0.8, 0.4625, 0.25, 0.625, 0.25, 0.625, 0.3, 0.4625, 0.3, 0.4625, 0.75, 0.625, 0.75, 0.625, 0.8, 0.4625, 0.8, 0.625, 0.5, 0.675, 0.5, 0.675, 0.75, 0.625, 0.75, 0.375, 0.05538, 0.375, 0.1946, 0.0, 0.0, 0.0, 0.0, 0.3947, 0.5, 0.1039, 0.1011, 0.4625, 0.45, 0.4625, 0.5, 0.375, 0.5554, 0.3752, 0.5431, 0.3756, 0.5314, 0.3764, 0.5209, 0.3824, 0.504, 0.3861, 0.5018, 0.3903, 0.5005, 0.3947, 0.5, 0.4625, 0.5, 0.4625, 0.75, 0.3947, 0.75, 0.3903, 0.7495, 0.3861, 0.7482, 0.3824, 0.746, 0.3764, 0.7291, 0.3756, 0.7186, 0.3752, 0.7069, 0.375, 0.6946, 0.4625, 0.95, 0.4625, 0.3, 0.4625, 0.45, 0.4625, 0.8, 0.0, 0.0, 0.375, 0.1946, 0.3752, 0.2069, 0.0008681, 0.0009931, 0.0008681, 0.0009931, 0.3752, 0.2069, 0.3756, 0.2186, 0.003429, 0.003734, 0.003429, 0.003734, 0.3756, 0.2186, 0.3764, 0.2291, 0.007554, 0.007491, 0.007554, 0.007491, 0.3764, 0.2291, 0.3824, 0.246, 0.03911, 0.02796, 0.03911, 0.02796, 0.3824, 0.246, 0.3861, 0.2482, 0.05881, 0.03965, 0.05881, 0.03965, 0.3861, 0.2482, 0.3903, 0.2495, 0.08076, 0.05281, 0.08076, 0.05281, 0.3903, 0.2495, 0.3947, 0.25, 0.1039, 0.06738, 0.0, 0.0, 0.375, 0.6946, 0.3752, 0.7069, 0.0008681, 0.00127, 0.0008681, 0.00127, 0.3752, 0.7069, 0.3756, 0.7186, 0.003429, 0.005118, 0.003429, 0.005118, 0.3756, 0.7186, 0.3764, 0.7291, 0.007554, 0.01167, 0.007554, 0.01167, 0.3764, 0.7291, 0.3824, 0.746, 0.03911, 0.06626, 0.03911, 0.06626, 0.3824, 0.746, 0.3861, 0.7482, 0.05881, 0.1009, 0.05881, 0.1009, 0.3861, 0.7482, 0.3903, 0.7495, 0.08076, 0.1395, 0.08076, 0.1395, 0.3903, 0.7495, 0.3947, 0.75, 0.1039, 0.1797, 0.375, 0.05538, 0.0, 0.0, 0.0008681, 0.001353, 0.3752, 0.04306, 0.3752, 0.04306, 0.0008681, 0.001353, 0.003429, 0.005534, 0.3756, 0.03135, 0.3756, 0.03135, 0.003429, 0.005534, 0.007554, 0.01293, 0.3764, 0.02085, 0.3764, 0.02085, 0.007554, 0.01293, 0.03911, 0.07775, 0.3824, 0.0604, 0.3824, 0.0604, 0.03911, 0.07775, 0.05881, 0.1193, 0.3861, 0.08659, 0.3861, 0.08659, 0.05881, 0.1193, 0.08076, 0.1655, 0.3903, 0.1169, 0.3903, 0.1169, 0.08076, 0.1655, 0.1039, 0.2134, 0.3947, 0.2246, 0.375, 0.5554, 0.0, 0.0, 0.0008681, 0.001076, 0.3752, 0.5431, 0.3752, 0.5431, 0.0008681, 0.001076, 0.003429, 0.004149, 0.3756, 0.5314, 0.3756, 0.5314, 0.003429, 0.004149, 0.007554, 0.008745, 0.3764, 0.5209, 0.3764, 0.5209, 0.007554, 0.008745, 0.03911, 0.03945, 0.3824, 0.504, 0.3824, 0.504, 0.03911, 0.03945, 0.05881, 0.05803, 0.3861, 0.5018, 0.3861, 0.5018, 0.05881, 0.05803, 0.08076, 0.07881, 0.3903, 0.5005, 0.3903, 0.5005, 0.08076, 0.07881, 0.1039, 0.1011, 0.3947, 0.5, 0.375, 0.05538, 0.3752, 0.04306, 0.3756, 0.03135, 0.3764, 0.02085, 0.3824, 0.0604, 0.3861, 0.08659, 0.3903, 0.1169, 0.3947, 0.0, 0.4625, 0.0, 0.4625, 0.25, 0.3947, 0.25, 0.3903, 0.2495, 0.3861, 0.2482, 0.3824, 0.246, 0.3764, 0.2291, 0.3756, 0.2186, 0.3752, 0.2069, 0.375, 0.1946])
me_cube_010.use_remesh_fix_poles = True
me_cube_010.use_remesh_preserve_attributes = False
me_cube_010.use_mirror_vertex_groups = False
me_cube_010.update()
me_cube_012 = bpy.data.meshes.new('Cube.012')
me_cube_012.from_pydata([(-1.0, -1.0, 2.319), (-1.0, 1.0, 2.319), (1.0, -1.0, 2.319), (1.0, 1.0, 2.319), (-1.0, -1.0, -1.345), (-1.0, 1.0, -1.345), (1.0, 1.0, -1.345), (1.0, -1.0, -1.345), (-0.6, 1.0, 2.319), (-0.6, -1.0, 2.319), (-0.6, -1.0, -1.345), (-0.6, 1.0, -1.345), (0.6, 1.0, 2.319), (0.6, 1.0, -1.345), (0.6, -1.0, 2.319), (0.6, -1.0, -1.345), (-1.0, -0.5569, -3.318), (-1.0, -1.0, -2.875), (-1.0, -0.6555, -3.307), (-1.0, -0.7492, -3.274), (-1.0, -0.8332, -3.221), (-1.0, -0.9033, -3.151), (-1.0, -0.9561, -3.067), (-1.0, -0.9889, -2.973), (-1.0, 1.0, -2.875), (-1.0, 0.5569, -3.318), (-1.0, 0.9889, -2.973), (-1.0, 0.9561, -3.067), (-1.0, 0.9033, -3.151), (-1.0, 0.8332, -3.221), (-1.0, 0.7492, -3.274), (-1.0, 0.6555, -3.307), (1.0, -1.0, -2.875), (1.0, -0.5569, -3.318), (1.0, -0.9889, -2.973), (1.0, -0.9561, -3.067), (1.0, -0.9033, -3.151), (1.0, -0.8332, -3.221), (1.0, -0.7492, -3.274), (1.0, -0.6555, -3.307), (1.0, 0.5569, -3.318), (1.0, 1.0, -2.875), (1.0, 0.6555, -3.307), (1.0, 0.7492, -3.274), (1.0, 0.8332, -3.221), (1.0, 0.9033, -3.151), (1.0, 0.9561, -3.067), (1.0, 0.9889, -2.973), (-0.6, 0.5569, -3.318), (-0.6, 1.0, -2.875), (-0.6, 0.6555, -3.307), (-0.6, 0.7492, -3.274), (-0.6, 0.8332, -3.221), (-0.6, 0.9033, -3.151), (-0.6, 0.9561, -3.067), (-0.6, 0.9889, -2.973), (-0.6, -1.0, -2.875), (-0.6, -0.5569, -3.318), (-0.6, -0.9889, -2.973), (-0.6, -0.9561, -3.067), (-0.6, -0.9033, -3.151), (-0.6, -0.8332, -3.221), (-0.6, -0.7492, -3.274), (-0.6, -0.6555, -3.307), (0.6, -0.5569, -3.318), (0.6, -1.0, -2.875), (0.6, -0.6555, -3.307), (0.6, -0.7492, -3.274), (0.6, -0.8332, -3.221), (0.6, -0.9033, -3.151), (0.6, -0.9561, -3.067), (0.6, -0.9889, -2.973), (0.6, 1.0, -2.875), (0.6, 0.5569, -3.318), (0.6, 0.9889, -2.973), (0.6, 0.9561, -3.067), (0.6, 0.9033, -3.151), (0.6, 0.8332, -3.221), (0.6, 0.7492, -3.274), (0.6, 0.6555, -3.307)], [], [(4, 0, 1, 5), (13, 12, 3, 6), (6, 3, 2, 7), (10, 9, 0, 4), (11, 8, 12, 13), (8, 1, 0, 9), (5, 11, 49, 24), (7, 15, 65, 32), (14, 9, 10, 15), (10, 4, 17, 56), (40, 33, 64, 73), (10, 56, 58, 59, 60, 61, 62, 63, 57, 48, 50, 51, 52, 53, 54, 55, 49, 11), (12, 8, 9, 14), (13, 72, 74, 75, 76, 77, 78, 79, 73, 64, 66, 67, 68, 69, 70, 71, 65, 15), (5, 1, 8, 11), (7, 2, 14, 15), (3, 12, 14, 2), (16, 25, 48, 57), (41, 72, 13, 6), (40, 42, 43, 44, 45, 46, 47, 41, 6, 7, 32, 34, 35, 36, 37, 38, 39, 33), (10, 11, 13, 15), (48, 25, 31, 50), (50, 31, 30, 51), (51, 30, 29, 52), (52, 29, 28, 53), (53, 28, 27, 54), (54, 27, 26, 55), (55, 26, 24, 49), (64, 33, 39, 66), (66, 39, 38, 67), (67, 38, 37, 68), (68, 37, 36, 69), (69, 36, 35, 70), (70, 35, 34, 71), (71, 34, 32, 65), (16, 57, 63, 18), (18, 63, 62, 19), (19, 62, 61, 20), (20, 61, 60, 21), (21, 60, 59, 22), (22, 59, 58, 23), (23, 58, 56, 17), (40, 73, 79, 42), (42, 79, 78, 43), (43, 78, 77, 44), (44, 77, 76, 45), (45, 76, 75, 46), (46, 75, 74, 47), (47, 74, 72, 41), (16, 18, 19, 20, 21, 22, 23, 17, 4, 5, 24, 26, 27, 28, 29, 30, 31, 25)])
_uv = me_cube_012.uv_layers.new(name='UVMap')
_uv.uv.foreach_set('vector', [0.4625, 0.0, 0.625, 0.0, 0.625, 0.25, 0.4625, 0.25, 0.4625, 0.45, 0.625, 0.45, 0.625, 0.5, 0.4625, 0.5, 0.4625, 0.5, 0.625, 0.5, 0.625, 0.75, 0.4625, 0.75, 0.4625, 0.95, 0.625, 0.95, 0.625, 1.0, 0.4625, 1.0, 0.4625, 0.3, 0.825, 0.5, 0.625, 0.45, 0.4625, 0.45, 0.825, 0.5, 0.875, 0.5, 0.875, 0.75, 0.825, 0.75, 0.4625, 0.25, 0.4625, 0.3, 0.1039, 0.06738, 0.3947, 0.25, 0.4625, 0.75, 0.4625, 0.8, 0.1039, 0.1797, 0.3947, 0.75, 0.625, 0.8, 0.625, 0.95, 0.4625, 0.95, 0.4625, 0.8, 0.4625, 0.95, 0.4625, 1.0, 0.3947, 0.2246, 0.1039, 0.2134, 0.375, 0.5554, 0.375, 0.6946, 0.0, 0.0, 0.0, 0.0, 0.4625, 0.95, 0.1039, 0.2134, 0.08076, 0.1655, 0.05881, 0.1193, 0.03911, 0.07775, 0.007554, 0.01293, 0.003429, 0.005534, 0.0008681, 0.001353, 0.0, 0.0, 0.0, 0.0, 0.0008681, 0.0009931, 0.003429, 0.003734, 0.007554, 0.007491, 0.03911, 0.02796, 0.05881, 0.03965, 0.08076, 0.05281, 0.1039, 0.06738, 0.4625, 0.3, 0.675, 0.5, 0.825, 0.5, 0.825, 0.75, 0.675, 0.75, 0.4625, 0.45, 0.1039, 0.1011, 0.08076, 0.07881, 0.05881, 0.05803, 0.03911, 0.03945, 0.007554, 0.008745, 0.003429, 0.004149, 0.0008681, 0.001076, 0.0, 0.0, 0.0, 0.0, 0.0008681, 0.00127, 0.003429, 0.005118, 0.007554, 0.01167, 0.03911, 0.06626, 0.05881, 0.1009, 0.08076, 0.1395, 0.1039, 0.1797, 0.4625, 0.8, 0.4625, 0.25, 0.625, 0.25, 0.625, 0.3, 0.4625, 0.3, 0.4625, 0.75, 0.625, 0.75, 0.625, 0.8, 0.4625, 0.8, 0.625, 0.5, 0.675, 0.5, 0.675, 0.75, 0.625, 0.75, 0.375, 0.05538, 0.375, 0.1946, 0.0, 0.0, 0.0, 0.0, 0.3947, 0.5, 0.1039, 0.1011, 0.4625, 0.45, 0.4625, 0.5, 0.375, 0.5554, 0.3752, 0.5431, 0.3756, 0.5314, 0.3764, 0.5209, 0.3824, 0.504, 0.3861, 0.5018, 0.3903, 0.5005, 0.3947, 0.5, 0.4625, 0.5, 0.4625, 0.75, 0.3947, 0.75, 0.3903, 0.7495, 0.3861, 0.7482, 0.3824, 0.746, 0.3764, 0.7291, 0.3756, 0.7186, 0.3752, 0.7069, 0.375, 0.6946, 0.4625, 0.95, 0.4625, 0.3, 0.4625, 0.45, 0.4625, 0.8, 0.0, 0.0, 0.375, 0.1946, 0.3752, 0.2069, 0.0008681, 0.0009931, 0.0008681, 0.0009931, 0.3752, 0.2069, 0.3756, 0.2186, 0.003429, 0.003734, 0.003429, 0.003734, 0.3756, 0.2186, 0.3764, 0.2291, 0.007554, 0.007491, 0.007554, 0.007491, 0.3764, 0.2291, 0.3824, 0.246, 0.03911, 0.02796, 0.03911, 0.02796, 0.3824, 0.246, 0.3861, 0.2482, 0.05881, 0.03965, 0.05881, 0.03965, 0.3861, 0.2482, 0.3903, 0.2495, 0.08076, 0.05281, 0.08076, 0.05281, 0.3903, 0.2495, 0.3947, 0.25, 0.1039, 0.06738, 0.0, 0.0, 0.375, 0.6946, 0.3752, 0.7069, 0.0008681, 0.00127, 0.0008681, 0.00127, 0.3752, 0.7069, 0.3756, 0.7186, 0.003429, 0.005118, 0.003429, 0.005118, 0.3756, 0.7186, 0.3764, 0.7291, 0.007554, 0.01167, 0.007554, 0.01167, 0.3764, 0.7291, 0.3824, 0.746, 0.03911, 0.06626, 0.03911, 0.06626, 0.3824, 0.746, 0.3861, 0.7482, 0.05881, 0.1009, 0.05881, 0.1009, 0.3861, 0.7482, 0.3903, 0.7495, 0.08076, 0.1395, 0.08076, 0.1395, 0.3903, 0.7495, 0.3947, 0.75, 0.1039, 0.1797, 0.375, 0.05538, 0.0, 0.0, 0.0008681, 0.001353, 0.3752, 0.04306, 0.3752, 0.04306, 0.0008681, 0.001353, 0.003429, 0.005534, 0.3756, 0.03135, 0.3756, 0.03135, 0.003429, 0.005534, 0.007554, 0.01293, 0.3764, 0.02085, 0.3764, 0.02085, 0.007554, 0.01293, 0.03911, 0.07775, 0.3824, 0.0604, 0.3824, 0.0604, 0.03911, 0.07775, 0.05881, 0.1193, 0.3861, 0.08659, 0.3861, 0.08659, 0.05881, 0.1193, 0.08076, 0.1655, 0.3903, 0.1169, 0.3903, 0.1169, 0.08076, 0.1655, 0.1039, 0.2134, 0.3947, 0.2246, 0.375, 0.5554, 0.0, 0.0, 0.0008681, 0.001076, 0.3752, 0.5431, 0.3752, 0.5431, 0.0008681, 0.001076, 0.003429, 0.004149, 0.3756, 0.5314, 0.3756, 0.5314, 0.003429, 0.004149, 0.007554, 0.008745, 0.3764, 0.5209, 0.3764, 0.5209, 0.007554, 0.008745, 0.03911, 0.03945, 0.3824, 0.504, 0.3824, 0.504, 0.03911, 0.03945, 0.05881, 0.05803, 0.3861, 0.5018, 0.3861, 0.5018, 0.05881, 0.05803, 0.08076, 0.07881, 0.3903, 0.5005, 0.3903, 0.5005, 0.08076, 0.07881, 0.1039, 0.1011, 0.3947, 0.5, 0.375, 0.05538, 0.3752, 0.04306, 0.3756, 0.03135, 0.3764, 0.02085, 0.3824, 0.0604, 0.3861, 0.08659, 0.3903, 0.1169, 0.3947, 0.0, 0.4625, 0.0, 0.4625, 0.25, 0.3947, 0.25, 0.3903, 0.2495, 0.3861, 0.2482, 0.3824, 0.246, 0.3764, 0.2291, 0.3756, 0.2186, 0.3752, 0.2069, 0.375, 0.1946])
me_cube_012.use_remesh_fix_poles = True
me_cube_012.use_remesh_preserve_attributes = False
me_cube_012.use_mirror_vertex_groups = False
me_cube_012.update()
me_cube_014 = bpy.data.meshes.new('Cube.014')
me_cube_014.from_pydata([(-1.0, -1.0, 2.319), (-1.0, 1.0, 2.319), (1.0, -1.0, 2.319), (1.0, 1.0, 2.319), (-1.0, -1.0, -1.345), (-1.0, 1.0, -1.345), (1.0, 1.0, -1.345), (1.0, -1.0, -1.345), (-0.6, 1.0, 2.319), (-0.6, -1.0, 2.319), (-0.6, -1.0, -1.345), (-0.6, 1.0, -1.345), (0.6, 1.0, 2.319), (0.6, 1.0, -1.345), (0.6, -1.0, 2.319), (0.6, -1.0, -1.345), (-1.0, -0.5569, -3.318), (-1.0, -1.0, -2.875), (-1.0, -0.6555, -3.307), (-1.0, -0.7492, -3.274), (-1.0, -0.8332, -3.221), (-1.0, -0.9033, -3.151), (-1.0, -0.9561, -3.067), (-1.0, -0.9889, -2.973), (-1.0, 1.0, -2.875), (-1.0, 0.5569, -3.318), (-1.0, 0.9889, -2.973), (-1.0, 0.9561, -3.067), (-1.0, 0.9033, -3.151), (-1.0, 0.8332, -3.221), (-1.0, 0.7492, -3.274), (-1.0, 0.6555, -3.307), (1.0, -1.0, -2.875), (1.0, -0.5569, -3.318), (1.0, -0.9889, -2.973), (1.0, -0.9561, -3.067), (1.0, -0.9033, -3.151), (1.0, -0.8332, -3.221), (1.0, -0.7492, -3.274), (1.0, -0.6555, -3.307), (1.0, 0.5569, -3.318), (1.0, 1.0, -2.875), (1.0, 0.6555, -3.307), (1.0, 0.7492, -3.274), (1.0, 0.8332, -3.221), (1.0, 0.9033, -3.151), (1.0, 0.9561, -3.067), (1.0, 0.9889, -2.973), (-0.6, 0.5569, -3.318), (-0.6, 1.0, -2.875), (-0.6, 0.6555, -3.307), (-0.6, 0.7492, -3.274), (-0.6, 0.8332, -3.221), (-0.6, 0.9033, -3.151), (-0.6, 0.9561, -3.067), (-0.6, 0.9889, -2.973), (-0.6, -1.0, -2.875), (-0.6, -0.5569, -3.318), (-0.6, -0.9889, -2.973), (-0.6, -0.9561, -3.067), (-0.6, -0.9033, -3.151), (-0.6, -0.8332, -3.221), (-0.6, -0.7492, -3.274), (-0.6, -0.6555, -3.307), (0.6, -0.5569, -3.318), (0.6, -1.0, -2.875), (0.6, -0.6555, -3.307), (0.6, -0.7492, -3.274), (0.6, -0.8332, -3.221), (0.6, -0.9033, -3.151), (0.6, -0.9561, -3.067), (0.6, -0.9889, -2.973), (0.6, 1.0, -2.875), (0.6, 0.5569, -3.318), (0.6, 0.9889, -2.973), (0.6, 0.9561, -3.067), (0.6, 0.9033, -3.151), (0.6, 0.8332, -3.221), (0.6, 0.7492, -3.274), (0.6, 0.6555, -3.307)], [], [(4, 0, 1, 5), (13, 12, 3, 6), (6, 3, 2, 7), (10, 9, 0, 4), (11, 8, 12, 13), (8, 1, 0, 9), (5, 11, 49, 24), (7, 15, 65, 32), (14, 9, 10, 15), (10, 4, 17, 56), (40, 33, 64, 73), (10, 56, 58, 59, 60, 61, 62, 63, 57, 48, 50, 51, 52, 53, 54, 55, 49, 11), (12, 8, 9, 14), (13, 72, 74, 75, 76, 77, 78, 79, 73, 64, 66, 67, 68, 69, 70, 71, 65, 15), (5, 1, 8, 11), (7, 2, 14, 15), (3, 12, 14, 2), (16, 25, 48, 57), (41, 72, 13, 6), (40, 42, 43, 44, 45, 46, 47, 41, 6, 7, 32, 34, 35, 36, 37, 38, 39, 33), (10, 11, 13, 15), (48, 25, 31, 50), (50, 31, 30, 51), (51, 30, 29, 52), (52, 29, 28, 53), (53, 28, 27, 54), (54, 27, 26, 55), (55, 26, 24, 49), (64, 33, 39, 66), (66, 39, 38, 67), (67, 38, 37, 68), (68, 37, 36, 69), (69, 36, 35, 70), (70, 35, 34, 71), (71, 34, 32, 65), (16, 57, 63, 18), (18, 63, 62, 19), (19, 62, 61, 20), (20, 61, 60, 21), (21, 60, 59, 22), (22, 59, 58, 23), (23, 58, 56, 17), (40, 73, 79, 42), (42, 79, 78, 43), (43, 78, 77, 44), (44, 77, 76, 45), (45, 76, 75, 46), (46, 75, 74, 47), (47, 74, 72, 41), (16, 18, 19, 20, 21, 22, 23, 17, 4, 5, 24, 26, 27, 28, 29, 30, 31, 25)])
_uv = me_cube_014.uv_layers.new(name='UVMap')
_uv.uv.foreach_set('vector', [0.4625, 0.0, 0.625, 0.0, 0.625, 0.25, 0.4625, 0.25, 0.4625, 0.45, 0.625, 0.45, 0.625, 0.5, 0.4625, 0.5, 0.4625, 0.5, 0.625, 0.5, 0.625, 0.75, 0.4625, 0.75, 0.4625, 0.95, 0.625, 0.95, 0.625, 1.0, 0.4625, 1.0, 0.4625, 0.3, 0.825, 0.5, 0.625, 0.45, 0.4625, 0.45, 0.825, 0.5, 0.875, 0.5, 0.875, 0.75, 0.825, 0.75, 0.4625, 0.25, 0.4625, 0.3, 0.1039, 0.06738, 0.3947, 0.25, 0.4625, 0.75, 0.4625, 0.8, 0.1039, 0.1797, 0.3947, 0.75, 0.625, 0.8, 0.625, 0.95, 0.4625, 0.95, 0.4625, 0.8, 0.4625, 0.95, 0.4625, 1.0, 0.3947, 0.2246, 0.1039, 0.2134, 0.375, 0.5554, 0.375, 0.6946, 0.0, 0.0, 0.0, 0.0, 0.4625, 0.95, 0.1039, 0.2134, 0.08076, 0.1655, 0.05881, 0.1193, 0.03911, 0.07775, 0.007554, 0.01293, 0.003429, 0.005534, 0.0008681, 0.001353, 0.0, 0.0, 0.0, 0.0, 0.0008681, 0.0009931, 0.003429, 0.003734, 0.007554, 0.007491, 0.03911, 0.02796, 0.05881, 0.03965, 0.08076, 0.05281, 0.1039, 0.06738, 0.4625, 0.3, 0.675, 0.5, 0.825, 0.5, 0.825, 0.75, 0.675, 0.75, 0.4625, 0.45, 0.1039, 0.1011, 0.08076, 0.07881, 0.05881, 0.05803, 0.03911, 0.03945, 0.007554, 0.008745, 0.003429, 0.004149, 0.0008681, 0.001076, 0.0, 0.0, 0.0, 0.0, 0.0008681, 0.00127, 0.003429, 0.005118, 0.007554, 0.01167, 0.03911, 0.06626, 0.05881, 0.1009, 0.08076, 0.1395, 0.1039, 0.1797, 0.4625, 0.8, 0.4625, 0.25, 0.625, 0.25, 0.625, 0.3, 0.4625, 0.3, 0.4625, 0.75, 0.625, 0.75, 0.625, 0.8, 0.4625, 0.8, 0.625, 0.5, 0.675, 0.5, 0.675, 0.75, 0.625, 0.75, 0.375, 0.05538, 0.375, 0.1946, 0.0, 0.0, 0.0, 0.0, 0.3947, 0.5, 0.1039, 0.1011, 0.4625, 0.45, 0.4625, 0.5, 0.375, 0.5554, 0.3752, 0.5431, 0.3756, 0.5314, 0.3764, 0.5209, 0.3824, 0.504, 0.3861, 0.5018, 0.3903, 0.5005, 0.3947, 0.5, 0.4625, 0.5, 0.4625, 0.75, 0.3947, 0.75, 0.3903, 0.7495, 0.3861, 0.7482, 0.3824, 0.746, 0.3764, 0.7291, 0.3756, 0.7186, 0.3752, 0.7069, 0.375, 0.6946, 0.4625, 0.95, 0.4625, 0.3, 0.4625, 0.45, 0.4625, 0.8, 0.0, 0.0, 0.375, 0.1946, 0.3752, 0.2069, 0.0008681, 0.0009931, 0.0008681, 0.0009931, 0.3752, 0.2069, 0.3756, 0.2186, 0.003429, 0.003734, 0.003429, 0.003734, 0.3756, 0.2186, 0.3764, 0.2291, 0.007554, 0.007491, 0.007554, 0.007491, 0.3764, 0.2291, 0.3824, 0.246, 0.03911, 0.02796, 0.03911, 0.02796, 0.3824, 0.246, 0.3861, 0.2482, 0.05881, 0.03965, 0.05881, 0.03965, 0.3861, 0.2482, 0.3903, 0.2495, 0.08076, 0.05281, 0.08076, 0.05281, 0.3903, 0.2495, 0.3947, 0.25, 0.1039, 0.06738, 0.0, 0.0, 0.375, 0.6946, 0.3752, 0.7069, 0.0008681, 0.00127, 0.0008681, 0.00127, 0.3752, 0.7069, 0.3756, 0.7186, 0.003429, 0.005118, 0.003429, 0.005118, 0.3756, 0.7186, 0.3764, 0.7291, 0.007554, 0.01167, 0.007554, 0.01167, 0.3764, 0.7291, 0.3824, 0.746, 0.03911, 0.06626, 0.03911, 0.06626, 0.3824, 0.746, 0.3861, 0.7482, 0.05881, 0.1009, 0.05881, 0.1009, 0.3861, 0.7482, 0.3903, 0.7495, 0.08076, 0.1395, 0.08076, 0.1395, 0.3903, 0.7495, 0.3947, 0.75, 0.1039, 0.1797, 0.375, 0.05538, 0.0, 0.0, 0.0008681, 0.001353, 0.3752, 0.04306, 0.3752, 0.04306, 0.0008681, 0.001353, 0.003429, 0.005534, 0.3756, 0.03135, 0.3756, 0.03135, 0.003429, 0.005534, 0.007554, 0.01293, 0.3764, 0.02085, 0.3764, 0.02085, 0.007554, 0.01293, 0.03911, 0.07775, 0.3824, 0.0604, 0.3824, 0.0604, 0.03911, 0.07775, 0.05881, 0.1193, 0.3861, 0.08659, 0.3861, 0.08659, 0.05881, 0.1193, 0.08076, 0.1655, 0.3903, 0.1169, 0.3903, 0.1169, 0.08076, 0.1655, 0.1039, 0.2134, 0.3947, 0.2246, 0.375, 0.5554, 0.0, 0.0, 0.0008681, 0.001076, 0.3752, 0.5431, 0.3752, 0.5431, 0.0008681, 0.001076, 0.003429, 0.004149, 0.3756, 0.5314, 0.3756, 0.5314, 0.003429, 0.004149, 0.007554, 0.008745, 0.3764, 0.5209, 0.3764, 0.5209, 0.007554, 0.008745, 0.03911, 0.03945, 0.3824, 0.504, 0.3824, 0.504, 0.03911, 0.03945, 0.05881, 0.05803, 0.3861, 0.5018, 0.3861, 0.5018, 0.05881, 0.05803, 0.08076, 0.07881, 0.3903, 0.5005, 0.3903, 0.5005, 0.08076, 0.07881, 0.1039, 0.1011, 0.3947, 0.5, 0.375, 0.05538, 0.3752, 0.04306, 0.3756, 0.03135, 0.3764, 0.02085, 0.3824, 0.0604, 0.3861, 0.08659, 0.3903, 0.1169, 0.3947, 0.0, 0.4625, 0.0, 0.4625, 0.25, 0.3947, 0.25, 0.3903, 0.2495, 0.3861, 0.2482, 0.3824, 0.246, 0.3764, 0.2291, 0.3756, 0.2186, 0.3752, 0.2069, 0.375, 0.1946])
me_cube_014.use_remesh_fix_poles = True
me_cube_014.use_remesh_preserve_attributes = False
me_cube_014.use_mirror_vertex_groups = False
me_cube_014.update()
me_cube_013 = bpy.data.meshes.new('Cube.013')
me_cube_013.from_pydata([(-1.0, -1.0, 2.319), (-1.0, 1.0, 2.319), (1.0, -1.0, 2.319), (1.0, 1.0, 2.319), (-1.0, -1.0, -1.345), (-1.0, 1.0, -1.345), (1.0, 1.0, -1.345), (1.0, -1.0, -1.345), (-0.6, 1.0, 2.319), (-0.6, -1.0, 2.319), (-0.6, -1.0, -1.345), (-0.6, 1.0, -1.345), (0.6, 1.0, 2.319), (0.6, 1.0, -1.345), (0.6, -1.0, 2.319), (0.6, -1.0, -1.345), (-1.0, -0.5569, -3.318), (-1.0, -1.0, -2.875), (-1.0, -0.6555, -3.307), (-1.0, -0.7492, -3.274), (-1.0, -0.8332, -3.221), (-1.0, -0.9033, -3.151), (-1.0, -0.9561, -3.067), (-1.0, -0.9889, -2.973), (-1.0, 1.0, -2.875), (-1.0, 0.5569, -3.318), (-1.0, 0.9889, -2.973), (-1.0, 0.9561, -3.067), (-1.0, 0.9033, -3.151), (-1.0, 0.8332, -3.221), (-1.0, 0.7492, -3.274), (-1.0, 0.6555, -3.307), (1.0, -1.0, -2.875), (1.0, -0.5569, -3.318), (1.0, -0.9889, -2.973), (1.0, -0.9561, -3.067), (1.0, -0.9033, -3.151), (1.0, -0.8332, -3.221), (1.0, -0.7492, -3.274), (1.0, -0.6555, -3.307), (1.0, 0.5569, -3.318), (1.0, 1.0, -2.875), (1.0, 0.6555, -3.307), (1.0, 0.7492, -3.274), (1.0, 0.8332, -3.221), (1.0, 0.9033, -3.151), (1.0, 0.9561, -3.067), (1.0, 0.9889, -2.973), (-0.6, 0.5569, -3.318), (-0.6, 1.0, -2.875), (-0.6, 0.6555, -3.307), (-0.6, 0.7492, -3.274), (-0.6, 0.8332, -3.221), (-0.6, 0.9033, -3.151), (-0.6, 0.9561, -3.067), (-0.6, 0.9889, -2.973), (-0.6, -1.0, -2.875), (-0.6, -0.5569, -3.318), (-0.6, -0.9889, -2.973), (-0.6, -0.9561, -3.067), (-0.6, -0.9033, -3.151), (-0.6, -0.8332, -3.221), (-0.6, -0.7492, -3.274), (-0.6, -0.6555, -3.307), (0.6, -0.5569, -3.318), (0.6, -1.0, -2.875), (0.6, -0.6555, -3.307), (0.6, -0.7492, -3.274), (0.6, -0.8332, -3.221), (0.6, -0.9033, -3.151), (0.6, -0.9561, -3.067), (0.6, -0.9889, -2.973), (0.6, 1.0, -2.875), (0.6, 0.5569, -3.318), (0.6, 0.9889, -2.973), (0.6, 0.9561, -3.067), (0.6, 0.9033, -3.151), (0.6, 0.8332, -3.221), (0.6, 0.7492, -3.274), (0.6, 0.6555, -3.307)], [], [(4, 0, 1, 5), (13, 12, 3, 6), (6, 3, 2, 7), (10, 9, 0, 4), (11, 8, 12, 13), (8, 1, 0, 9), (5, 11, 49, 24), (7, 15, 65, 32), (14, 9, 10, 15), (10, 4, 17, 56), (40, 33, 64, 73), (10, 56, 58, 59, 60, 61, 62, 63, 57, 48, 50, 51, 52, 53, 54, 55, 49, 11), (12, 8, 9, 14), (13, 72, 74, 75, 76, 77, 78, 79, 73, 64, 66, 67, 68, 69, 70, 71, 65, 15), (5, 1, 8, 11), (7, 2, 14, 15), (3, 12, 14, 2), (16, 25, 48, 57), (41, 72, 13, 6), (40, 42, 43, 44, 45, 46, 47, 41, 6, 7, 32, 34, 35, 36, 37, 38, 39, 33), (10, 11, 13, 15), (48, 25, 31, 50), (50, 31, 30, 51), (51, 30, 29, 52), (52, 29, 28, 53), (53, 28, 27, 54), (54, 27, 26, 55), (55, 26, 24, 49), (64, 33, 39, 66), (66, 39, 38, 67), (67, 38, 37, 68), (68, 37, 36, 69), (69, 36, 35, 70), (70, 35, 34, 71), (71, 34, 32, 65), (16, 57, 63, 18), (18, 63, 62, 19), (19, 62, 61, 20), (20, 61, 60, 21), (21, 60, 59, 22), (22, 59, 58, 23), (23, 58, 56, 17), (40, 73, 79, 42), (42, 79, 78, 43), (43, 78, 77, 44), (44, 77, 76, 45), (45, 76, 75, 46), (46, 75, 74, 47), (47, 74, 72, 41), (16, 18, 19, 20, 21, 22, 23, 17, 4, 5, 24, 26, 27, 28, 29, 30, 31, 25)])
_uv = me_cube_013.uv_layers.new(name='UVMap')
_uv.uv.foreach_set('vector', [0.4625, 0.0, 0.625, 0.0, 0.625, 0.25, 0.4625, 0.25, 0.4625, 0.45, 0.625, 0.45, 0.625, 0.5, 0.4625, 0.5, 0.4625, 0.5, 0.625, 0.5, 0.625, 0.75, 0.4625, 0.75, 0.4625, 0.95, 0.625, 0.95, 0.625, 1.0, 0.4625, 1.0, 0.4625, 0.3, 0.825, 0.5, 0.625, 0.45, 0.4625, 0.45, 0.825, 0.5, 0.875, 0.5, 0.875, 0.75, 0.825, 0.75, 0.4625, 0.25, 0.4625, 0.3, 0.1039, 0.06738, 0.3947, 0.25, 0.4625, 0.75, 0.4625, 0.8, 0.1039, 0.1797, 0.3947, 0.75, 0.625, 0.8, 0.625, 0.95, 0.4625, 0.95, 0.4625, 0.8, 0.4625, 0.95, 0.4625, 1.0, 0.3947, 0.2246, 0.1039, 0.2134, 0.375, 0.5554, 0.375, 0.6946, 0.0, 0.0, 0.0, 0.0, 0.4625, 0.95, 0.1039, 0.2134, 0.08076, 0.1655, 0.05881, 0.1193, 0.03911, 0.07775, 0.007554, 0.01293, 0.003429, 0.005534, 0.0008681, 0.001353, 0.0, 0.0, 0.0, 0.0, 0.0008681, 0.0009931, 0.003429, 0.003734, 0.007554, 0.007491, 0.03911, 0.02796, 0.05881, 0.03965, 0.08076, 0.05281, 0.1039, 0.06738, 0.4625, 0.3, 0.675, 0.5, 0.825, 0.5, 0.825, 0.75, 0.675, 0.75, 0.4625, 0.45, 0.1039, 0.1011, 0.08076, 0.07881, 0.05881, 0.05803, 0.03911, 0.03945, 0.007554, 0.008745, 0.003429, 0.004149, 0.0008681, 0.001076, 0.0, 0.0, 0.0, 0.0, 0.0008681, 0.00127, 0.003429, 0.005118, 0.007554, 0.01167, 0.03911, 0.06626, 0.05881, 0.1009, 0.08076, 0.1395, 0.1039, 0.1797, 0.4625, 0.8, 0.4625, 0.25, 0.625, 0.25, 0.625, 0.3, 0.4625, 0.3, 0.4625, 0.75, 0.625, 0.75, 0.625, 0.8, 0.4625, 0.8, 0.625, 0.5, 0.675, 0.5, 0.675, 0.75, 0.625, 0.75, 0.375, 0.05538, 0.375, 0.1946, 0.0, 0.0, 0.0, 0.0, 0.3947, 0.5, 0.1039, 0.1011, 0.4625, 0.45, 0.4625, 0.5, 0.375, 0.5554, 0.3752, 0.5431, 0.3756, 0.5314, 0.3764, 0.5209, 0.3824, 0.504, 0.3861, 0.5018, 0.3903, 0.5005, 0.3947, 0.5, 0.4625, 0.5, 0.4625, 0.75, 0.3947, 0.75, 0.3903, 0.7495, 0.3861, 0.7482, 0.3824, 0.746, 0.3764, 0.7291, 0.3756, 0.7186, 0.3752, 0.7069, 0.375, 0.6946, 0.4625, 0.95, 0.4625, 0.3, 0.4625, 0.45, 0.4625, 0.8, 0.0, 0.0, 0.375, 0.1946, 0.3752, 0.2069, 0.0008681, 0.0009931, 0.0008681, 0.0009931, 0.3752, 0.2069, 0.3756, 0.2186, 0.003429, 0.003734, 0.003429, 0.003734, 0.3756, 0.2186, 0.3764, 0.2291, 0.007554, 0.007491, 0.007554, 0.007491, 0.3764, 0.2291, 0.3824, 0.246, 0.03911, 0.02796, 0.03911, 0.02796, 0.3824, 0.246, 0.3861, 0.2482, 0.05881, 0.03965, 0.05881, 0.03965, 0.3861, 0.2482, 0.3903, 0.2495, 0.08076, 0.05281, 0.08076, 0.05281, 0.3903, 0.2495, 0.3947, 0.25, 0.1039, 0.06738, 0.0, 0.0, 0.375, 0.6946, 0.3752, 0.7069, 0.0008681, 0.00127, 0.0008681, 0.00127, 0.3752, 0.7069, 0.3756, 0.7186, 0.003429, 0.005118, 0.003429, 0.005118, 0.3756, 0.7186, 0.3764, 0.7291, 0.007554, 0.01167, 0.007554, 0.01167, 0.3764, 0.7291, 0.3824, 0.746, 0.03911, 0.06626, 0.03911, 0.06626, 0.3824, 0.746, 0.3861, 0.7482, 0.05881, 0.1009, 0.05881, 0.1009, 0.3861, 0.7482, 0.3903, 0.7495, 0.08076, 0.1395, 0.08076, 0.1395, 0.3903, 0.7495, 0.3947, 0.75, 0.1039, 0.1797, 0.375, 0.05538, 0.0, 0.0, 0.0008681, 0.001353, 0.3752, 0.04306, 0.3752, 0.04306, 0.0008681, 0.001353, 0.003429, 0.005534, 0.3756, 0.03135, 0.3756, 0.03135, 0.003429, 0.005534, 0.007554, 0.01293, 0.3764, 0.02085, 0.3764, 0.02085, 0.007554, 0.01293, 0.03911, 0.07775, 0.3824, 0.0604, 0.3824, 0.0604, 0.03911, 0.07775, 0.05881, 0.1193, 0.3861, 0.08659, 0.3861, 0.08659, 0.05881, 0.1193, 0.08076, 0.1655, 0.3903, 0.1169, 0.3903, 0.1169, 0.08076, 0.1655, 0.1039, 0.2134, 0.3947, 0.2246, 0.375, 0.5554, 0.0, 0.0, 0.0008681, 0.001076, 0.3752, 0.5431, 0.3752, 0.5431, 0.0008681, 0.001076, 0.003429, 0.004149, 0.3756, 0.5314, 0.3756, 0.5314, 0.003429, 0.004149, 0.007554, 0.008745, 0.3764, 0.5209, 0.3764, 0.5209, 0.007554, 0.008745, 0.03911, 0.03945, 0.3824, 0.504, 0.3824, 0.504, 0.03911, 0.03945, 0.05881, 0.05803, 0.3861, 0.5018, 0.3861, 0.5018, 0.05881, 0.05803, 0.08076, 0.07881, 0.3903, 0.5005, 0.3903, 0.5005, 0.08076, 0.07881, 0.1039, 0.1011, 0.3947, 0.5, 0.375, 0.05538, 0.3752, 0.04306, 0.3756, 0.03135, 0.3764, 0.02085, 0.3824, 0.0604, 0.3861, 0.08659, 0.3903, 0.1169, 0.3947, 0.0, 0.4625, 0.0, 0.4625, 0.25, 0.3947, 0.25, 0.3903, 0.2495, 0.3861, 0.2482, 0.3824, 0.246, 0.3764, 0.2291, 0.3756, 0.2186, 0.3752, 0.2069, 0.375, 0.1946])
me_cube_013.use_remesh_fix_poles = True
me_cube_013.use_remesh_preserve_attributes = False
me_cube_013.use_mirror_vertex_groups = False
me_cube_013.update()
me_cube_015 = bpy.data.meshes.new('Cube.015')
me_cube_015.from_pydata([(-1.0, -1.0, 2.299), (-1.0, 1.0, 2.299), (1.0, 1.0, 2.299), (1.0, -1.0, 2.299), (-0.8, 0.8, -4.664), (-0.8, -0.8, -4.664), (-0.8, 0.8, 1.536), (0.8, 0.8, -4.664), (0.8, 0.8, 1.536), (0.8, -0.8, -4.664), (0.8, -0.8, 1.536), (-0.8, -0.8, 1.536), (-1.0, -1.0, 3.238), (-1.0, -0.189, 4.049), (-1.0, -0.99, 3.365), (-1.0, -0.9603, 3.488), (-1.0, -0.9116, 3.606), (-1.0, -0.8451, 3.714), (-1.0, -0.7625, 3.811), (-1.0, -0.6657, 3.894), (-1.0, -0.5572, 3.96), (-1.0, -0.4396, 4.009), (-1.0, -0.3159, 4.039), (-1.0, 0.189, 4.049), (-1.0, 1.0, 3.238), (-1.0, 0.3159, 4.039), (-1.0, 0.4396, 4.009), (-1.0, 0.5572, 3.96), (-1.0, 0.6657, 3.894), (-1.0, 0.7625, 3.811), (-1.0, 0.8451, 3.714), (-1.0, 0.9116, 3.606), (-1.0, 0.9603, 3.488), (-1.0, 0.99, 3.365), (1.0, -0.189, 4.049), (1.0, -1.0, 3.238), (1.0, -0.3159, 4.039), (1.0, -0.4396, 4.009), (1.0, -0.5572, 3.96), (1.0, -0.6657, 3.894), (1.0, -0.7625, 3.811), (1.0, -0.8451, 3.714), (1.0, -0.9116, 3.606), (1.0, -0.9603, 3.488), (1.0, -0.99, 3.365), (1.0, 1.0, 3.238), (1.0, 0.189, 4.049), (1.0, 0.99, 3.365), (1.0, 0.9603, 3.488), (1.0, 0.9116, 3.606), (1.0, 0.8451, 3.714), (1.0, 0.7625, 3.811), (1.0, 0.6657, 3.894), (1.0, 0.5572, 3.96), (1.0, 0.4396, 4.009), (1.0, 0.3159, 4.039)], [], [(46, 23, 13, 34), (2, 45, 47, 48, 49, 50, 51, 52, 53, 54, 55, 46, 34, 36, 37, 38, 39, 40, 41, 42, 43, 44, 35, 3), (0, 12, 14, 15, 16, 17, 18, 19, 20, 21, 22, 13, 23, 25, 26, 27, 28, 29, 30, 31, 32, 33, 24, 1), (1, 24, 45, 2), (3, 0, 11, 10), (1, 2, 8, 6), (2, 3, 10, 8), (0, 1, 6, 11), (4, 7, 9, 5), (9, 10, 11, 5), (7, 8, 10, 9), (4, 6, 8, 7), (5, 11, 6, 4), (23, 46, 55, 25), (25, 55, 54, 26), (26, 54, 53, 27), (27, 53, 52, 28), (28, 52, 51, 29), (29, 51, 50, 30), (30, 50, 49, 31), (31, 49, 48, 32), (32, 48, 47, 33), (33, 47, 45, 24), (34, 13, 22, 36), (36, 22, 21, 37), (37, 21, 20, 38), (38, 20, 19, 39), (39, 19, 18, 40), (40, 18, 17, 41), (41, 17, 16, 42), (42, 16, 15, 43), (43, 15, 14, 44), (44, 14, 12, 35), (3, 35, 12, 0)])
_uv = me_cube_015.uv_layers.new(name='UVMap')
_uv.uv.foreach_set('vector', [0.625, 0.6014, 0.875, 0.6014, 0.875, 0.6486, 0.625, 0.6486, 0.5625, 0.5, 0.596, 0.5, 0.6006, 0.5012, 0.605, 0.505, 0.6092, 0.511, 0.6131, 0.5194, 0.6165, 0.5297, 0.6195, 0.5418, 0.6218, 0.5554, 0.6236, 0.57, 0.6246, 0.5855, 0.625, 0.6014, 0.625, 0.6486, 0.6246, 0.6645, 0.6236, 0.68, 0.6218, 0.6946, 0.6195, 0.7082, 0.6165, 0.7203, 0.6131, 0.7306, 0.6092, 0.739, 0.605, 0.745, 0.6006, 0.7488, 0.596, 0.75, 0.5625, 0.75, 0.5625, 0.0, 0.596, 0.0, 0.6006, 0.001248, 0.605, 0.004962, 0.6092, 0.01105, 0.6131, 0.01936, 0.6165, 0.02969, 0.6195, 0.04179, 0.6218, 0.05535, 0.6236, 0.07005, 0.6246, 0.08552, 0.625, 0.1014, 0.625, 0.1486, 0.6246, 0.1645, 0.6236, 0.18, 0.6218, 0.1946, 0.6195, 0.2082, 0.6165, 0.2203, 0.6131, 0.2306, 0.6092, 0.239, 0.605, 0.245, 0.6006, 0.2488, 0.596, 0.25, 0.5625, 0.25, 0.5625, 0.25, 0.596, 0.25, 0.596, 0.5, 0.5625, 0.5, 0.5625, 0.75, 0.5625, 1.0, 0.5625, 1.0, 0.5625, 0.75, 0.5625, 0.25, 0.5625, 0.5, 0.5625, 0.5, 0.5625, 0.25, 0.5625, 0.5, 0.5625, 0.75, 0.5625, 0.75, 0.5625, 0.5, 0.5625, 0.0, 0.5625, 0.25, 0.5625, 0.25, 0.5625, 0.0, 0.125, 0.5, 0.375, 0.5, 0.375, 0.75, 0.125, 0.75, 0.375, 0.75, 0.5625, 0.75, 0.5625, 1.0, 0.375, 1.0, 0.375, 0.5, 0.5625, 0.5, 0.5625, 0.75, 0.375, 0.75, 0.375, 0.25, 0.5625, 0.25, 0.5625, 0.5, 0.375, 0.5, 0.375, 0.0, 0.5625, 0.0, 0.5625, 0.25, 0.375, 0.25, 0.875, 0.6014, 0.625, 0.6014, 0.625, 0.5855, 0.875, 0.5855, 0.875, 0.5855, 0.625, 0.5855, 0.625, 0.57, 0.875, 0.57, 0.875, 0.57, 0.625, 0.57, 0.625, 0.5554, 0.875, 0.5554, 0.875, 0.5554, 0.625, 0.5554, 0.625, 0.5418, 0.875, 0.5418, 0.875, 0.5418, 0.625, 0.5418, 0.625, 0.5, 0.875, 0.5, 0.625, 0.25, 0.625, 0.5, 0.6131, 0.5, 0.6131, 0.25, 0.6131, 0.25, 0.6131, 0.5, 0.6092, 0.5, 0.6092, 0.25, 0.6092, 0.25, 0.6092, 0.5, 0.605, 0.5, 0.605, 0.25, 0.605, 0.25, 0.605, 0.5, 0.6006, 0.5, 0.6006, 0.25, 0.6006, 0.25, 0.6006, 0.5, 0.596, 0.5, 0.596, 0.25, 0.625, 0.6486, 0.875, 0.6486, 0.875, 0.6645, 0.625, 0.6645, 0.625, 0.6645, 0.875, 0.6645, 0.875, 0.68, 0.625, 0.68, 0.625, 0.68, 0.875, 0.68, 0.875, 0.6946, 0.625, 0.6946, 0.625, 0.6946, 0.875, 0.6946, 0.875, 0.7082, 0.625, 0.7082, 0.625, 0.7082, 0.875, 0.7082, 0.875, 0.75, 0.625, 0.75, 0.625, 0.75, 0.625, 1.0, 0.6131, 1.0, 0.6131, 0.75, 0.6131, 0.75, 0.6131, 1.0, 0.6092, 1.0, 0.6092, 0.75, 0.6092, 0.75, 0.6092, 1.0, 0.605, 1.0, 0.605, 0.75, 0.605, 0.75, 0.605, 1.0, 0.6006, 1.0, 0.6006, 0.75, 0.6006, 0.75, 0.6006, 1.0, 0.596, 1.0, 0.596, 0.75, 0.5625, 0.75, 0.596, 0.75, 0.596, 1.0, 0.5625, 1.0])
me_cube_015.use_remesh_fix_poles = True
me_cube_015.use_remesh_preserve_attributes = False
me_cube_015.use_mirror_vertex_groups = False
me_cube_015.update()
me_cube_016 = bpy.data.meshes.new('Cube.016')
me_cube_016.from_pydata([(-1.0, -1.0, 2.299), (-1.0, 1.0, 2.299), (1.0, 1.0, 2.299), (1.0, -1.0, 2.299), (-0.8, 0.8, -4.664), (-0.8, -0.8, -4.664), (-0.8, 0.8, 1.536), (0.8, 0.8, -4.664), (0.8, 0.8, 1.536), (0.8, -0.8, -4.664), (0.8, -0.8, 1.536), (-0.8, -0.8, 1.536), (-1.0, -1.0, 3.238), (-1.0, -0.189, 4.049), (-1.0, -0.99, 3.365), (-1.0, -0.9603, 3.488), (-1.0, -0.9116, 3.606), (-1.0, -0.8451, 3.714), (-1.0, -0.7625, 3.811), (-1.0, -0.6657, 3.894), (-1.0, -0.5572, 3.96), (-1.0, -0.4396, 4.009), (-1.0, -0.3159, 4.039), (-1.0, 0.189, 4.049), (-1.0, 1.0, 3.238), (-1.0, 0.3159, 4.039), (-1.0, 0.4396, 4.009), (-1.0, 0.5572, 3.96), (-1.0, 0.6657, 3.894), (-1.0, 0.7625, 3.811), (-1.0, 0.8451, 3.714), (-1.0, 0.9116, 3.606), (-1.0, 0.9603, 3.488), (-1.0, 0.99, 3.365), (1.0, -0.189, 4.049), (1.0, -1.0, 3.238), (1.0, -0.3159, 4.039), (1.0, -0.4396, 4.009), (1.0, -0.5572, 3.96), (1.0, -0.6657, 3.894), (1.0, -0.7625, 3.811), (1.0, -0.8451, 3.714), (1.0, -0.9116, 3.606), (1.0, -0.9603, 3.488), (1.0, -0.99, 3.365), (1.0, 1.0, 3.238), (1.0, 0.189, 4.049), (1.0, 0.99, 3.365), (1.0, 0.9603, 3.488), (1.0, 0.9116, 3.606), (1.0, 0.8451, 3.714), (1.0, 0.7625, 3.811), (1.0, 0.6657, 3.894), (1.0, 0.5572, 3.96), (1.0, 0.4396, 4.009), (1.0, 0.3159, 4.039)], [], [(46, 23, 13, 34), (2, 45, 47, 48, 49, 50, 51, 52, 53, 54, 55, 46, 34, 36, 37, 38, 39, 40, 41, 42, 43, 44, 35, 3), (0, 12, 14, 15, 16, 17, 18, 19, 20, 21, 22, 13, 23, 25, 26, 27, 28, 29, 30, 31, 32, 33, 24, 1), (1, 24, 45, 2), (3, 0, 11, 10), (1, 2, 8, 6), (2, 3, 10, 8), (0, 1, 6, 11), (4, 7, 9, 5), (9, 10, 11, 5), (7, 8, 10, 9), (4, 6, 8, 7), (5, 11, 6, 4), (23, 46, 55, 25), (25, 55, 54, 26), (26, 54, 53, 27), (27, 53, 52, 28), (28, 52, 51, 29), (29, 51, 50, 30), (30, 50, 49, 31), (31, 49, 48, 32), (32, 48, 47, 33), (33, 47, 45, 24), (34, 13, 22, 36), (36, 22, 21, 37), (37, 21, 20, 38), (38, 20, 19, 39), (39, 19, 18, 40), (40, 18, 17, 41), (41, 17, 16, 42), (42, 16, 15, 43), (43, 15, 14, 44), (44, 14, 12, 35), (3, 35, 12, 0)])
_uv = me_cube_016.uv_layers.new(name='UVMap')
_uv.uv.foreach_set('vector', [0.625, 0.6014, 0.875, 0.6014, 0.875, 0.6486, 0.625, 0.6486, 0.5625, 0.5, 0.596, 0.5, 0.6006, 0.5012, 0.605, 0.505, 0.6092, 0.511, 0.6131, 0.5194, 0.6165, 0.5297, 0.6195, 0.5418, 0.6218, 0.5554, 0.6236, 0.57, 0.6246, 0.5855, 0.625, 0.6014, 0.625, 0.6486, 0.6246, 0.6645, 0.6236, 0.68, 0.6218, 0.6946, 0.6195, 0.7082, 0.6165, 0.7203, 0.6131, 0.7306, 0.6092, 0.739, 0.605, 0.745, 0.6006, 0.7488, 0.596, 0.75, 0.5625, 0.75, 0.5625, 0.0, 0.596, 0.0, 0.6006, 0.001248, 0.605, 0.004962, 0.6092, 0.01105, 0.6131, 0.01936, 0.6165, 0.02969, 0.6195, 0.04179, 0.6218, 0.05535, 0.6236, 0.07005, 0.6246, 0.08552, 0.625, 0.1014, 0.625, 0.1486, 0.6246, 0.1645, 0.6236, 0.18, 0.6218, 0.1946, 0.6195, 0.2082, 0.6165, 0.2203, 0.6131, 0.2306, 0.6092, 0.239, 0.605, 0.245, 0.6006, 0.2488, 0.596, 0.25, 0.5625, 0.25, 0.5625, 0.25, 0.596, 0.25, 0.596, 0.5, 0.5625, 0.5, 0.5625, 0.75, 0.5625, 1.0, 0.5625, 1.0, 0.5625, 0.75, 0.5625, 0.25, 0.5625, 0.5, 0.5625, 0.5, 0.5625, 0.25, 0.5625, 0.5, 0.5625, 0.75, 0.5625, 0.75, 0.5625, 0.5, 0.5625, 0.0, 0.5625, 0.25, 0.5625, 0.25, 0.5625, 0.0, 0.125, 0.5, 0.375, 0.5, 0.375, 0.75, 0.125, 0.75, 0.375, 0.75, 0.5625, 0.75, 0.5625, 1.0, 0.375, 1.0, 0.375, 0.5, 0.5625, 0.5, 0.5625, 0.75, 0.375, 0.75, 0.375, 0.25, 0.5625, 0.25, 0.5625, 0.5, 0.375, 0.5, 0.375, 0.0, 0.5625, 0.0, 0.5625, 0.25, 0.375, 0.25, 0.875, 0.6014, 0.625, 0.6014, 0.625, 0.5855, 0.875, 0.5855, 0.875, 0.5855, 0.625, 0.5855, 0.625, 0.57, 0.875, 0.57, 0.875, 0.57, 0.625, 0.57, 0.625, 0.5554, 0.875, 0.5554, 0.875, 0.5554, 0.625, 0.5554, 0.625, 0.5418, 0.875, 0.5418, 0.875, 0.5418, 0.625, 0.5418, 0.625, 0.5, 0.875, 0.5, 0.625, 0.25, 0.625, 0.5, 0.6131, 0.5, 0.6131, 0.25, 0.6131, 0.25, 0.6131, 0.5, 0.6092, 0.5, 0.6092, 0.25, 0.6092, 0.25, 0.6092, 0.5, 0.605, 0.5, 0.605, 0.25, 0.605, 0.25, 0.605, 0.5, 0.6006, 0.5, 0.6006, 0.25, 0.6006, 0.25, 0.6006, 0.5, 0.596, 0.5, 0.596, 0.25, 0.625, 0.6486, 0.875, 0.6486, 0.875, 0.6645, 0.625, 0.6645, 0.625, 0.6645, 0.875, 0.6645, 0.875, 0.68, 0.625, 0.68, 0.625, 0.68, 0.875, 0.68, 0.875, 0.6946, 0.625, 0.6946, 0.625, 0.6946, 0.875, 0.6946, 0.875, 0.7082, 0.625, 0.7082, 0.625, 0.7082, 0.875, 0.7082, 0.875, 0.75, 0.625, 0.75, 0.625, 0.75, 0.625, 1.0, 0.6131, 1.0, 0.6131, 0.75, 0.6131, 0.75, 0.6131, 1.0, 0.6092, 1.0, 0.6092, 0.75, 0.6092, 0.75, 0.6092, 1.0, 0.605, 1.0, 0.605, 0.75, 0.605, 0.75, 0.605, 1.0, 0.6006, 1.0, 0.6006, 0.75, 0.6006, 0.75, 0.6006, 1.0, 0.596, 1.0, 0.596, 0.75, 0.5625, 0.75, 0.596, 0.75, 0.596, 1.0, 0.5625, 1.0])
me_cube_016.use_remesh_fix_poles = True
me_cube_016.use_remesh_preserve_attributes = False
me_cube_016.use_mirror_vertex_groups = False
me_cube_016.update()
me_cube_018 = bpy.data.meshes.new('Cube.018')
me_cube_018.from_pydata([(-1.0, -1.0, 2.299), (-1.0, 1.0, 2.299), (1.0, 1.0, 2.299), (1.0, -1.0, 2.299), (-0.8, 0.8, -4.664), (-0.8, -0.8, -4.664), (-0.8, 0.8, 1.536), (0.8, 0.8, -4.664), (0.8, 0.8, 1.536), (0.8, -0.8, -4.664), (0.8, -0.8, 1.536), (-0.8, -0.8, 1.536), (-1.0, -1.0, 3.238), (-1.0, -0.189, 4.049), (-1.0, -0.99, 3.365), (-1.0, -0.9603, 3.488), (-1.0, -0.9116, 3.606), (-1.0, -0.8451, 3.714), (-1.0, -0.7625, 3.811), (-1.0, -0.6657, 3.894), (-1.0, -0.5572, 3.96), (-1.0, -0.4396, 4.009), (-1.0, -0.3159, 4.039), (-1.0, 0.189, 4.049), (-1.0, 1.0, 3.238), (-1.0, 0.3159, 4.039), (-1.0, 0.4396, 4.009), (-1.0, 0.5572, 3.96), (-1.0, 0.6657, 3.894), (-1.0, 0.7625, 3.811), (-1.0, 0.8451, 3.714), (-1.0, 0.9116, 3.606), (-1.0, 0.9603, 3.488), (-1.0, 0.99, 3.365), (1.0, -0.189, 4.049), (1.0, -1.0, 3.238), (1.0, -0.3159, 4.039), (1.0, -0.4396, 4.009), (1.0, -0.5572, 3.96), (1.0, -0.6657, 3.894), (1.0, -0.7625, 3.811), (1.0, -0.8451, 3.714), (1.0, -0.9116, 3.606), (1.0, -0.9603, 3.488), (1.0, -0.99, 3.365), (1.0, 1.0, 3.238), (1.0, 0.189, 4.049), (1.0, 0.99, 3.365), (1.0, 0.9603, 3.488), (1.0, 0.9116, 3.606), (1.0, 0.8451, 3.714), (1.0, 0.7625, 3.811), (1.0, 0.6657, 3.894), (1.0, 0.5572, 3.96), (1.0, 0.4396, 4.009), (1.0, 0.3159, 4.039)], [], [(46, 23, 13, 34), (2, 45, 47, 48, 49, 50, 51, 52, 53, 54, 55, 46, 34, 36, 37, 38, 39, 40, 41, 42, 43, 44, 35, 3), (0, 12, 14, 15, 16, 17, 18, 19, 20, 21, 22, 13, 23, 25, 26, 27, 28, 29, 30, 31, 32, 33, 24, 1), (1, 24, 45, 2), (3, 0, 11, 10), (1, 2, 8, 6), (2, 3, 10, 8), (0, 1, 6, 11), (4, 7, 9, 5), (9, 10, 11, 5), (7, 8, 10, 9), (4, 6, 8, 7), (5, 11, 6, 4), (23, 46, 55, 25), (25, 55, 54, 26), (26, 54, 53, 27), (27, 53, 52, 28), (28, 52, 51, 29), (29, 51, 50, 30), (30, 50, 49, 31), (31, 49, 48, 32), (32, 48, 47, 33), (33, 47, 45, 24), (34, 13, 22, 36), (36, 22, 21, 37), (37, 21, 20, 38), (38, 20, 19, 39), (39, 19, 18, 40), (40, 18, 17, 41), (41, 17, 16, 42), (42, 16, 15, 43), (43, 15, 14, 44), (44, 14, 12, 35), (3, 35, 12, 0)])
_uv = me_cube_018.uv_layers.new(name='UVMap')
_uv.uv.foreach_set('vector', [0.625, 0.6014, 0.875, 0.6014, 0.875, 0.6486, 0.625, 0.6486, 0.5625, 0.5, 0.596, 0.5, 0.6006, 0.5012, 0.605, 0.505, 0.6092, 0.511, 0.6131, 0.5194, 0.6165, 0.5297, 0.6195, 0.5418, 0.6218, 0.5554, 0.6236, 0.57, 0.6246, 0.5855, 0.625, 0.6014, 0.625, 0.6486, 0.6246, 0.6645, 0.6236, 0.68, 0.6218, 0.6946, 0.6195, 0.7082, 0.6165, 0.7203, 0.6131, 0.7306, 0.6092, 0.739, 0.605, 0.745, 0.6006, 0.7488, 0.596, 0.75, 0.5625, 0.75, 0.5625, 0.0, 0.596, 0.0, 0.6006, 0.001248, 0.605, 0.004962, 0.6092, 0.01105, 0.6131, 0.01936, 0.6165, 0.02969, 0.6195, 0.04179, 0.6218, 0.05535, 0.6236, 0.07005, 0.6246, 0.08552, 0.625, 0.1014, 0.625, 0.1486, 0.6246, 0.1645, 0.6236, 0.18, 0.6218, 0.1946, 0.6195, 0.2082, 0.6165, 0.2203, 0.6131, 0.2306, 0.6092, 0.239, 0.605, 0.245, 0.6006, 0.2488, 0.596, 0.25, 0.5625, 0.25, 0.5625, 0.25, 0.596, 0.25, 0.596, 0.5, 0.5625, 0.5, 0.5625, 0.75, 0.5625, 1.0, 0.5625, 1.0, 0.5625, 0.75, 0.5625, 0.25, 0.5625, 0.5, 0.5625, 0.5, 0.5625, 0.25, 0.5625, 0.5, 0.5625, 0.75, 0.5625, 0.75, 0.5625, 0.5, 0.5625, 0.0, 0.5625, 0.25, 0.5625, 0.25, 0.5625, 0.0, 0.125, 0.5, 0.375, 0.5, 0.375, 0.75, 0.125, 0.75, 0.375, 0.75, 0.5625, 0.75, 0.5625, 1.0, 0.375, 1.0, 0.375, 0.5, 0.5625, 0.5, 0.5625, 0.75, 0.375, 0.75, 0.375, 0.25, 0.5625, 0.25, 0.5625, 0.5, 0.375, 0.5, 0.375, 0.0, 0.5625, 0.0, 0.5625, 0.25, 0.375, 0.25, 0.875, 0.6014, 0.625, 0.6014, 0.625, 0.5855, 0.875, 0.5855, 0.875, 0.5855, 0.625, 0.5855, 0.625, 0.57, 0.875, 0.57, 0.875, 0.57, 0.625, 0.57, 0.625, 0.5554, 0.875, 0.5554, 0.875, 0.5554, 0.625, 0.5554, 0.625, 0.5418, 0.875, 0.5418, 0.875, 0.5418, 0.625, 0.5418, 0.625, 0.5, 0.875, 0.5, 0.625, 0.25, 0.625, 0.5, 0.6131, 0.5, 0.6131, 0.25, 0.6131, 0.25, 0.6131, 0.5, 0.6092, 0.5, 0.6092, 0.25, 0.6092, 0.25, 0.6092, 0.5, 0.605, 0.5, 0.605, 0.25, 0.605, 0.25, 0.605, 0.5, 0.6006, 0.5, 0.6006, 0.25, 0.6006, 0.25, 0.6006, 0.5, 0.596, 0.5, 0.596, 0.25, 0.625, 0.6486, 0.875, 0.6486, 0.875, 0.6645, 0.625, 0.6645, 0.625, 0.6645, 0.875, 0.6645, 0.875, 0.68, 0.625, 0.68, 0.625, 0.68, 0.875, 0.68, 0.875, 0.6946, 0.625, 0.6946, 0.625, 0.6946, 0.875, 0.6946, 0.875, 0.7082, 0.625, 0.7082, 0.625, 0.7082, 0.875, 0.7082, 0.875, 0.75, 0.625, 0.75, 0.625, 0.75, 0.625, 1.0, 0.6131, 1.0, 0.6131, 0.75, 0.6131, 0.75, 0.6131, 1.0, 0.6092, 1.0, 0.6092, 0.75, 0.6092, 0.75, 0.6092, 1.0, 0.605, 1.0, 0.605, 0.75, 0.605, 0.75, 0.605, 1.0, 0.6006, 1.0, 0.6006, 0.75, 0.6006, 0.75, 0.6006, 1.0, 0.596, 1.0, 0.596, 0.75, 0.5625, 0.75, 0.596, 0.75, 0.596, 1.0, 0.5625, 1.0])
me_cube_018.use_remesh_fix_poles = True
me_cube_018.use_remesh_preserve_attributes = False
me_cube_018.use_mirror_vertex_groups = False
me_cube_018.update()
me_cube_017 = bpy.data.meshes.new('Cube.017')
me_cube_017.from_pydata([(-1.0, -1.0, 2.299), (-1.0, 1.0, 2.299), (1.0, 1.0, 2.299), (1.0, -1.0, 2.299), (-0.8, 0.8, -4.664), (-0.8, -0.8, -4.664), (-0.8, 0.8, 1.536), (0.8, 0.8, -4.664), (0.8, 0.8, 1.536), (0.8, -0.8, -4.664), (0.8, -0.8, 1.536), (-0.8, -0.8, 1.536), (-1.0, -1.0, 3.238), (-1.0, -0.189, 4.049), (-1.0, -0.99, 3.365), (-1.0, -0.9603, 3.488), (-1.0, -0.9116, 3.606), (-1.0, -0.8451, 3.714), (-1.0, -0.7625, 3.811), (-1.0, -0.6657, 3.894), (-1.0, -0.5572, 3.96), (-1.0, -0.4396, 4.009), (-1.0, -0.3159, 4.039), (-1.0, 0.189, 4.049), (-1.0, 1.0, 3.238), (-1.0, 0.3159, 4.039), (-1.0, 0.4396, 4.009), (-1.0, 0.5572, 3.96), (-1.0, 0.6657, 3.894), (-1.0, 0.7625, 3.811), (-1.0, 0.8451, 3.714), (-1.0, 0.9116, 3.606), (-1.0, 0.9603, 3.488), (-1.0, 0.99, 3.365), (1.0, -0.189, 4.049), (1.0, -1.0, 3.238), (1.0, -0.3159, 4.039), (1.0, -0.4396, 4.009), (1.0, -0.5572, 3.96), (1.0, -0.6657, 3.894), (1.0, -0.7625, 3.811), (1.0, -0.8451, 3.714), (1.0, -0.9116, 3.606), (1.0, -0.9603, 3.488), (1.0, -0.99, 3.365), (1.0, 1.0, 3.238), (1.0, 0.189, 4.049), (1.0, 0.99, 3.365), (1.0, 0.9603, 3.488), (1.0, 0.9116, 3.606), (1.0, 0.8451, 3.714), (1.0, 0.7625, 3.811), (1.0, 0.6657, 3.894), (1.0, 0.5572, 3.96), (1.0, 0.4396, 4.009), (1.0, 0.3159, 4.039)], [], [(46, 23, 13, 34), (2, 45, 47, 48, 49, 50, 51, 52, 53, 54, 55, 46, 34, 36, 37, 38, 39, 40, 41, 42, 43, 44, 35, 3), (0, 12, 14, 15, 16, 17, 18, 19, 20, 21, 22, 13, 23, 25, 26, 27, 28, 29, 30, 31, 32, 33, 24, 1), (1, 24, 45, 2), (3, 0, 11, 10), (1, 2, 8, 6), (2, 3, 10, 8), (0, 1, 6, 11), (4, 7, 9, 5), (9, 10, 11, 5), (7, 8, 10, 9), (4, 6, 8, 7), (5, 11, 6, 4), (23, 46, 55, 25), (25, 55, 54, 26), (26, 54, 53, 27), (27, 53, 52, 28), (28, 52, 51, 29), (29, 51, 50, 30), (30, 50, 49, 31), (31, 49, 48, 32), (32, 48, 47, 33), (33, 47, 45, 24), (34, 13, 22, 36), (36, 22, 21, 37), (37, 21, 20, 38), (38, 20, 19, 39), (39, 19, 18, 40), (40, 18, 17, 41), (41, 17, 16, 42), (42, 16, 15, 43), (43, 15, 14, 44), (44, 14, 12, 35), (3, 35, 12, 0)])
_uv = me_cube_017.uv_layers.new(name='UVMap')
_uv.uv.foreach_set('vector', [0.625, 0.6014, 0.875, 0.6014, 0.875, 0.6486, 0.625, 0.6486, 0.5625, 0.5, 0.596, 0.5, 0.6006, 0.5012, 0.605, 0.505, 0.6092, 0.511, 0.6131, 0.5194, 0.6165, 0.5297, 0.6195, 0.5418, 0.6218, 0.5554, 0.6236, 0.57, 0.6246, 0.5855, 0.625, 0.6014, 0.625, 0.6486, 0.6246, 0.6645, 0.6236, 0.68, 0.6218, 0.6946, 0.6195, 0.7082, 0.6165, 0.7203, 0.6131, 0.7306, 0.6092, 0.739, 0.605, 0.745, 0.6006, 0.7488, 0.596, 0.75, 0.5625, 0.75, 0.5625, 0.0, 0.596, 0.0, 0.6006, 0.001248, 0.605, 0.004962, 0.6092, 0.01105, 0.6131, 0.01936, 0.6165, 0.02969, 0.6195, 0.04179, 0.6218, 0.05535, 0.6236, 0.07005, 0.6246, 0.08552, 0.625, 0.1014, 0.625, 0.1486, 0.6246, 0.1645, 0.6236, 0.18, 0.6218, 0.1946, 0.6195, 0.2082, 0.6165, 0.2203, 0.6131, 0.2306, 0.6092, 0.239, 0.605, 0.245, 0.6006, 0.2488, 0.596, 0.25, 0.5625, 0.25, 0.5625, 0.25, 0.596, 0.25, 0.596, 0.5, 0.5625, 0.5, 0.5625, 0.75, 0.5625, 1.0, 0.5625, 1.0, 0.5625, 0.75, 0.5625, 0.25, 0.5625, 0.5, 0.5625, 0.5, 0.5625, 0.25, 0.5625, 0.5, 0.5625, 0.75, 0.5625, 0.75, 0.5625, 0.5, 0.5625, 0.0, 0.5625, 0.25, 0.5625, 0.25, 0.5625, 0.0, 0.125, 0.5, 0.375, 0.5, 0.375, 0.75, 0.125, 0.75, 0.375, 0.75, 0.5625, 0.75, 0.5625, 1.0, 0.375, 1.0, 0.375, 0.5, 0.5625, 0.5, 0.5625, 0.75, 0.375, 0.75, 0.375, 0.25, 0.5625, 0.25, 0.5625, 0.5, 0.375, 0.5, 0.375, 0.0, 0.5625, 0.0, 0.5625, 0.25, 0.375, 0.25, 0.875, 0.6014, 0.625, 0.6014, 0.625, 0.5855, 0.875, 0.5855, 0.875, 0.5855, 0.625, 0.5855, 0.625, 0.57, 0.875, 0.57, 0.875, 0.57, 0.625, 0.57, 0.625, 0.5554, 0.875, 0.5554, 0.875, 0.5554, 0.625, 0.5554, 0.625, 0.5418, 0.875, 0.5418, 0.875, 0.5418, 0.625, 0.5418, 0.625, 0.5, 0.875, 0.5, 0.625, 0.25, 0.625, 0.5, 0.6131, 0.5, 0.6131, 0.25, 0.6131, 0.25, 0.6131, 0.5, 0.6092, 0.5, 0.6092, 0.25, 0.6092, 0.25, 0.6092, 0.5, 0.605, 0.5, 0.605, 0.25, 0.605, 0.25, 0.605, 0.5, 0.6006, 0.5, 0.6006, 0.25, 0.6006, 0.25, 0.6006, 0.5, 0.596, 0.5, 0.596, 0.25, 0.625, 0.6486, 0.875, 0.6486, 0.875, 0.6645, 0.625, 0.6645, 0.625, 0.6645, 0.875, 0.6645, 0.875, 0.68, 0.625, 0.68, 0.625, 0.68, 0.875, 0.68, 0.875, 0.6946, 0.625, 0.6946, 0.625, 0.6946, 0.875, 0.6946, 0.875, 0.7082, 0.625, 0.7082, 0.625, 0.7082, 0.875, 0.7082, 0.875, 0.75, 0.625, 0.75, 0.625, 0.75, 0.625, 1.0, 0.6131, 1.0, 0.6131, 0.75, 0.6131, 0.75, 0.6131, 1.0, 0.6092, 1.0, 0.6092, 0.75, 0.6092, 0.75, 0.6092, 1.0, 0.605, 1.0, 0.605, 0.75, 0.605, 0.75, 0.605, 1.0, 0.6006, 1.0, 0.6006, 0.75, 0.6006, 0.75, 0.6006, 1.0, 0.596, 1.0, 0.596, 0.75, 0.5625, 0.75, 0.596, 0.75, 0.596, 1.0, 0.5625, 1.0])
me_cube_017.use_remesh_fix_poles = True
me_cube_017.use_remesh_preserve_attributes = False
me_cube_017.use_mirror_vertex_groups = False
me_cube_017.update()

# ---- objects
ob_cube = bpy.data.objects.new('Cube', me_cube_001)
ob_cube_001 = bpy.data.objects.new('Cube.001', me_cube_002)
ob_cube_002 = bpy.data.objects.new('Cube.002', me_cube_003)
ob_cube_003 = bpy.data.objects.new('Cube.003', me_cube_004)
ob_cube_004 = bpy.data.objects.new('Cube.004', me_cube_005)
ob_cube_006 = bpy.data.objects.new('Cube.006', me_cube_010)
ob_cube_009 = bpy.data.objects.new('Cube.009', me_cube_012)
ob_cube_010 = bpy.data.objects.new('Cube.010', me_cube_014)
ob_cube_007 = bpy.data.objects.new('Cube.007', me_cube_013)
ob_cube_005 = bpy.data.objects.new('Cube.005', me_cube_015)
ob_cube_008 = bpy.data.objects.new('Cube.008', me_cube_016)
ob_cube_012 = bpy.data.objects.new('Cube.012', me_cube_018)
ob_cube_011 = bpy.data.objects.new('Cube.011', me_cube_017)

# ---- transforms, parenting, visibility, modifiers, constraints
ob_cube.location = (1.788e-07, -0.03429, 9.0)
ob_cube.scale = (4.0, 8.0, 1.4)
ob_cube.lineart.crease_threshold = 0.0
ob_cube_001.location = (-3.391, 5.175, 9.0)
ob_cube_001.scale = (1.1, 1.1, 1.1)
ob_cube_001.lineart.crease_threshold = 0.0
ob_cube_002.location = (3.391, -5.175, 9.0)
ob_cube_002.scale = (1.1, 1.1, 1.1)
ob_cube_002.lineart.crease_threshold = 0.0
ob_cube_003.location = (3.391, 5.175, 9.0)
ob_cube_003.scale = (1.1, 1.1, 1.1)
ob_cube_003.lineart.crease_threshold = 0.0
ob_cube_004.location = (-3.391, -5.175, 9.0)
ob_cube_004.scale = (1.1, 1.1, 1.1)
ob_cube_004.lineart.crease_threshold = 0.0
ob_cube_006.location = (5.83, 5.175, 7.549)
ob_cube_006.scale = (1.1, 1.1, 1.1)
ob_cube_006.lineart.crease_threshold = 0.0
ob_cube_009.location = (-5.83, 5.175, 7.549)
ob_cube_009.scale = (1.1, 1.1, 1.1)
ob_cube_009.lineart.crease_threshold = 0.0
ob_cube_010.location = (5.83, -5.175, 7.549)
ob_cube_010.scale = (1.1, 1.1, 1.1)
ob_cube_010.lineart.crease_threshold = 0.0
ob_cube_007.location = (-5.83, -5.175, 7.549)
ob_cube_007.scale = (1.1, 1.1, 1.1)
ob_cube_007.lineart.crease_threshold = 0.0
ob_cube_005.location = (-5.83, -5.175, 1.451)
ob_cube_005.scale = (0.6, 1.0, 1.0)
ob_cube_005.lineart.crease_threshold = 0.0
ob_cube_008.location = (-5.83, 5.175, 1.451)
ob_cube_008.scale = (0.6, 1.0, 1.0)
ob_cube_008.lineart.crease_threshold = 0.0
ob_cube_012.location = (5.83, -5.175, 1.451)
ob_cube_012.scale = (0.6, 1.0, 1.0)
ob_cube_012.lineart.crease_threshold = 0.0
ob_cube_011.location = (5.83, 5.175, 1.451)
ob_cube_011.scale = (0.6, 1.0, 1.0)
ob_cube_011.lineart.crease_threshold = 0.0

# ---- collection membership
col_collection.objects.link(ob_cube)
col_collection.objects.link(ob_cube_001)
col_collection.objects.link(ob_cube_002)
col_collection.objects.link(ob_cube_003)
col_collection.objects.link(ob_cube_004)
col_collection.objects.link(ob_cube_006)
col_collection.objects.link(ob_cube_009)
col_collection.objects.link(ob_cube_010)
col_collection.objects.link(ob_cube_007)
col_collection.objects.link(ob_cube_005)
col_collection.objects.link(ob_cube_008)
col_collection.objects.link(ob_cube_012)
col_collection.objects.link(ob_cube_011)

# ---- scene / render settings (as saved in the file)
scene.frame_start = 1; scene.frame_end = 250; scene.frame_set(3)
scene.render.engine = 'BLENDER_EEVEE_NEXT'
scene.cycles.use_denoising = False
scene.cycles.samples = 128
scene.cycles.sampling_pattern = 'TABULATED_SOBOL'
scene.cycles.use_adaptive_sampling = False
scene.cycles.use_light_tree = False
scene.view_settings.view_transform = 'Filmic'
bpy.context.view_layer.update()

# ---- added for rendering (the .blend has no active camera and no usable light): camera, sun
cam_auto = bpy.data.cameras.new('AutoCamera')
cam_auto.lens = 50.0
cam_auto.sensor_width = 36.0
cam_auto.clip_end = 1000.0
ob_auto_camera = bpy.data.objects.new('AutoCamera', cam_auto)
scene.collection.objects.link(ob_auto_camera)
ob_auto_camera.location = (23.2859, -27.9431, 22.2221)
ob_auto_camera.rotation_euler = (1.09748, -7.21219e-08, 0.694738)
scene.camera = ob_auto_camera
light_auto_sun = bpy.data.lights.new('AutoSun', 'SUN')
light_auto_sun.energy = 3.0
light_auto_sun.angle = 0.0523599
ob_auto_sun = bpy.data.objects.new('AutoSun', light_auto_sun)
scene.collection.objects.link(ob_auto_sun)
ob_auto_sun.rotation_euler = (0.872665, 0.174533, 0.523599)
bpy.context.view_layer.update()
